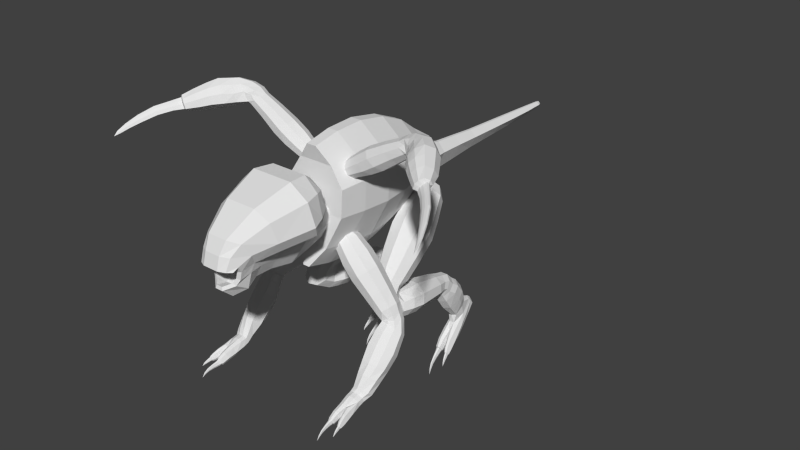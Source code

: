 # Source: GeneStealer_001.blend  (saved by Blender 2.72.0; exported with 4.5.12 LTS)
import bpy
from mathutils import Matrix  # noqa: F401  (used for matrix-valued properties, if any)

bpy.ops.wm.read_factory_settings(use_empty=True)
scene = bpy.context.scene
scene.name = 'Scene'

# ---- collections
col_collection_1 = bpy.data.collections.new('Collection 1'); scene.collection.children.link(col_collection_1)

# ---- world
world_world = bpy.data.worlds.new('World'); scene.world = world_world
world_world.color = (0.05088, 0.05088, 0.05088)
world_world.use_sun_shadow = False
world_world.sun_shadow_jitter_overblur = 0.0
world_world.cycles.sampling_method = 'MANUAL'
world_world.cycles.sample_map_resolution = 256

# ---- meshes
me_cylinder_006 = bpy.data.meshes.new('Cylinder.006')
me_cylinder_006.from_pydata([(0.8249, 0.8262, 0.9809), (1.119, 0.826, 1.157), (0.957, 0.8978, 0.8712), (1.264, 0.9128, 1.037), (1.095, 0.8413, 0.7472), (1.41, 0.8636, 0.9072), (1.175, 0.6832, 0.667), (1.488, 0.7014, 0.828), (1.159, 0.4974, 0.6682), (1.462, 0.5021, 0.8369), (1.054, 0.3709, 0.7501), (1.344, 0.3589, 0.9296), (0.9105, 0.3629, 0.8744), (1.189, 0.3389, 1.063), (0.7946, 0.4771, 0.9831), (1.07, 0.4514, 1.174), (0.7608, 0.6601, 1.025), (1.042, 0.6438, 1.212), (0.5266, 0.7935, 0.7648), (0.6359, 0.8528, 0.6739), (0.7502, 0.806, 0.5714), (0.8161, 0.6752, 0.505), (0.8027, 0.5215, 0.5059), (0.7164, 0.4168, 0.5737), (0.5974, 0.4102, 0.6766), (0.5015, 0.5047, 0.7665), (0.4736, 0.6561, 0.8013), (1.521, 0.8027, 1.373), (1.647, 0.8776, 1.268), (1.774, 0.8339, 1.155), (1.843, 0.6921, 1.085), (1.821, 0.5184, 1.092), (1.718, 0.3941, 1.173), (1.583, 0.3775, 1.289), (1.479, 0.4762, 1.386), (1.454, 0.6441, 1.419), (1.87, 0.7697, 1.552), (1.975, 0.828, 1.465), (2.084, 0.7855, 1.368), (2.145, 0.6621, 1.306), (2.131, 0.5155, 1.308), (2.047, 0.4143, 1.374), (1.934, 0.4059, 1.472), (1.843, 0.4942, 1.557), (1.818, 0.6379, 1.588), (2.018, 0.7834, 1.65), (2.099, 0.8321, 1.545), (2.193, 0.7917, 1.41), (2.224, 0.6932, 1.347), (2.246, 0.5534, 1.312), (2.047, 0.4401, 1.555), (1.992, 0.4882, 1.651), (1.98, 0.6534, 1.687), (2.536, 0.6116, 1.784), (2.427, 0.4771, 1.843), (2.306, 0.3969, 1.751), (2.209, 0.3685, 1.617), (2.362, 0.6249, 1.38), (2.481, 0.6885, 1.481), (2.565, 0.7071, 1.63), (2.227, 0.7451, 1.729), (2.176, 0.6113, 1.774), (2.157, 0.4584, 1.715), (2.142, 0.396, 1.596), (2.111, 0.4007, 1.415), (2.292, 0.6465, 1.365), (2.329, 0.7433, 1.452), (2.288, 0.7972, 1.602), (3.077, -0.4332, 1.218), (3.285, -0.3442, 1.482), (3.213, -0.4306, 1.535), (3.128, -0.4895, 1.484), (3.061, -0.5191, 1.401), (3.155, -0.3616, 1.22), (3.236, -0.3104, 1.278), (3.298, -0.2893, 1.372), (3.021, -0.5144, 1.294), (2.287, 0.2241, 1.406), (2.682, 0.6184, 1.608), (2.612, 0.5782, 1.441), (2.506, 0.4867, 1.325), (2.321, 0.2199, 1.588), (2.401, 0.2747, 1.741), (2.516, 0.379, 1.845), (2.635, 0.5273, 1.78), (2.417, 0.3979, 1.28), (0.3543, 0.7645, 0.6319), (0.4168, 0.8217, 0.5311), (0.4827, 0.7892, 0.4217), (0.5212, 0.6824, 0.3551), (0.5142, 0.551, 0.3622), (0.465, 0.4567, 0.4399), (0.3967, 0.4435, 0.5517), (0.3412, 0.5176, 0.6454), (0.3244, 0.6444, 0.6771), (0.3523, 0.6292, 0.4718), (3.188, 0.00303, 1.403), (3.104, -0.0266, 1.278), (2.932, -0.3082, 1.6), (2.992, -0.1038, 1.207), (2.903, -0.1813, 1.194), (3.051, -0.2191, 1.657), (2.791, -0.341, 1.341), (3.16, -0.08459, 1.566), (2.84, -0.3514, 1.49), (2.653, 0.3037, 1.27), (2.873, 0.3316, 1.743), (2.466, 0.01035, 1.605), (2.905, 0.4346, 1.542), (2.797, 0.3973, 1.373), (2.584, 0.06367, 1.754), (2.54, 0.2105, 1.241), (2.737, 0.1714, 1.843), (2.4, 0.02092, 1.411), (3.041, 0.2283, 1.461), (2.942, 0.1885, 1.316), (2.752, -0.1266, 1.695), (2.709, 0.004538, 1.221), (2.891, -0.02027, 1.761), (2.584, -0.1755, 1.395), (2.812, 0.09554, 1.235), (3.013, 0.1328, 1.653), (2.644, -0.1815, 1.569), (3.097, -0.4854, 1.269), (3.281, -0.3843, 1.445), (3.26, -0.4152, 1.465), (3.2, -0.453, 1.417), (3.146, -0.4776, 1.354), (3.18, -0.4069, 1.27), (3.238, -0.3726, 1.322), (3.29, -0.3518, 1.39), (3.429, -0.5522, 1.38), (3.41, -0.5803, 1.399), (3.36, -0.6116, 1.36), (3.316, -0.632, 1.307), (3.344, -0.5735, 1.238), (3.392, -0.5451, 1.281), (3.435, -0.5279, 1.337), (3.277, -0.6357, 1.234), (3.655, -0.8194, 1.283), (3.634, -0.8467, 1.305), (3.582, -0.8692, 1.27), (3.534, -0.8813, 1.223), (3.561, -0.8253, 1.158), (3.613, -0.8055, 1.196), (3.659, -0.7965, 1.247), (3.492, -0.8756, 1.154), (3.829, -1.122, 1.135), (3.81, -1.146, 1.158), (3.761, -1.158, 1.131), (3.716, -1.16, 1.095), (3.74, -1.113, 1.04), (3.788, -1.103, 1.069), (3.831, -1.103, 1.109), (3.677, -1.146, 1.036), (3.822, -1.377, 0.9302), (3.931, -1.369, 0.994), (3.92, -1.387, 1.015), (3.885, -1.393, 0.9985), (3.852, -1.392, 0.9748), (3.869, -1.358, 0.9369), (3.904, -1.355, 0.9554), (3.935, -1.357, 0.9813), (3.982, -1.558, 0.8724), (3.979, -1.571, 0.8905), (3.958, -1.57, 0.8837), (3.938, -1.565, 0.873), (3.948, -1.546, 0.8519), (3.969, -1.548, 0.8597), (3.988, -1.554, 0.8715), (3.916, -1.548, 0.845), (3.977, -1.664, 0.8003)], [], [(0, 1, 3, 2), (2, 3, 5, 4), (4, 5, 7, 6), (6, 7, 9, 8), (8, 9, 11, 10), (10, 11, 13, 12), (12, 13, 15, 14), (1, 17, 35, 27), (16, 17, 1, 0), (14, 15, 17, 16), (16, 0, 18, 26), (26, 18, 86, 94), (14, 16, 26, 25), (12, 14, 25, 24), (10, 12, 24, 23), (8, 10, 23, 22), (6, 8, 22, 21), (4, 6, 21, 20), (2, 4, 20, 19), (0, 2, 19, 18), (27, 35, 44, 36), (17, 15, 34, 35), (15, 13, 33, 34), (13, 11, 32, 33), (11, 9, 31, 32), (9, 7, 30, 31), (7, 5, 29, 30), (5, 3, 28, 29), (3, 1, 27, 28), (36, 44, 52, 45), (35, 34, 43, 44), (34, 33, 42, 43), (33, 32, 41, 42), (32, 31, 40, 41), (31, 30, 39, 40), (30, 29, 38, 39), (29, 28, 37, 38), (28, 27, 36, 37), (44, 43, 51, 52), (43, 42, 50, 51), (40, 39, 48, 49), (39, 38, 47, 48), (38, 37, 46, 47), (37, 36, 45, 46), (60, 61, 54, 53), (61, 62, 55, 54), (62, 63, 56, 55), (65, 66, 58, 57), (66, 67, 59, 58), (67, 60, 53, 59), (45, 52, 61, 60), (52, 51, 62, 61), (51, 50, 63, 62), (48, 47, 66, 65), (47, 46, 67, 66), (46, 45, 60, 67), (42, 41, 64, 50), (41, 40, 49, 64), (63, 64, 56), (49, 65, 57), (50, 64, 63), (49, 48, 65), (100, 99, 73, 68), (96, 103, 69, 75), (102, 100, 68, 76), (97, 96, 75, 74), (99, 97, 74, 73), (98, 104, 72, 71), (101, 98, 71, 70), (55, 56, 81, 82), (53, 54, 83, 84), (54, 55, 82, 83), (103, 101, 70, 69), (57, 58, 79, 80), (58, 59, 78, 79), (59, 53, 84, 78), (64, 49, 85, 77), (56, 64, 77, 81), (49, 57, 80, 85), (104, 102, 76, 72), (25, 26, 94, 93), (24, 25, 93, 92), (23, 24, 92, 91), (22, 23, 91, 90), (21, 22, 90, 89), (20, 21, 89, 88), (19, 20, 88, 87), (18, 19, 87, 86), (94, 86, 95), (93, 94, 95), (92, 93, 95), (91, 92, 95), (90, 91, 95), (89, 90, 95), (88, 89, 95), (87, 88, 95), (86, 87, 95), (117, 120, 99, 100), (114, 121, 103, 96), (119, 117, 100, 102), (115, 114, 96, 97), (120, 115, 97, 99), (116, 122, 104, 98), (118, 116, 98, 101), (121, 118, 101, 103), (122, 119, 102, 104), (85, 80, 105, 111), (78, 84, 106, 108), (77, 85, 111, 113), (79, 78, 108, 109), (80, 79, 109, 105), (82, 81, 107, 110), (83, 82, 110, 112), (84, 83, 112, 106), (81, 77, 113, 107), (111, 105, 120, 117), (108, 106, 121, 114), (113, 111, 117, 119), (109, 108, 114, 115), (105, 109, 115, 120), (110, 107, 122, 116), (112, 110, 116, 118), (106, 112, 118, 121), (107, 113, 119, 122), (68, 73, 128, 123), (74, 75, 130, 129), (71, 72, 127, 126), (69, 70, 125, 124), (75, 69, 124, 130), (73, 74, 129, 128), (70, 71, 126, 125), (129, 130, 137, 136), (126, 127, 134, 133), (124, 125, 132, 131), (130, 124, 131, 137), (128, 129, 136, 135), (125, 126, 133, 132), (136, 137, 145, 144), (133, 134, 142, 141), (131, 132, 140, 139), (137, 131, 139, 145), (135, 136, 144, 143), (132, 133, 141, 140), (134, 138, 146, 142), (144, 145, 153, 152), (141, 142, 150, 149), (139, 140, 148, 147), (145, 139, 147, 153), (143, 144, 152, 151), (140, 141, 149, 148), (142, 146, 154, 150), (152, 153, 162, 161), (149, 150, 159, 158), (147, 148, 157, 156), (153, 147, 156, 162), (151, 152, 161, 160), (148, 149, 158, 157), (161, 162, 169, 168), (158, 159, 166, 165), (156, 157, 164, 163), (162, 156, 163, 169), (160, 161, 168, 167), (157, 158, 165, 164), (168, 169, 171), (165, 166, 171), (163, 164, 171), (169, 163, 171), (167, 168, 171), (164, 165, 171), (166, 170, 171), (76, 68, 123), (72, 76, 123, 127), (123, 128, 135, 138), (127, 123, 138, 134), (138, 135, 143, 146), (146, 143, 151, 154), (154, 151, 160, 155), (150, 154, 155, 159), (155, 160, 167, 170), (159, 155, 170, 166), (170, 167, 171)])
me_cylinder_006.use_remesh_preserve_volume = False
me_cylinder_006.use_remesh_preserve_attributes = False
me_cylinder_006.use_mirror_vertex_groups = False
me_cylinder_006.update()
me_cylinder_005 = bpy.data.meshes.new('Cylinder.005')
me_cylinder_005.from_pydata([(-0.8249, 0.8262, 0.9809), (-1.119, 0.826, 1.157), (-0.957, 0.8978, 0.8712), (-1.264, 0.9128, 1.037), (-1.095, 0.8413, 0.7472), (-1.41, 0.8636, 0.9072), (-1.175, 0.6832, 0.667), (-1.488, 0.7014, 0.828), (-1.159, 0.4974, 0.6682), (-1.462, 0.5021, 0.8369), (-1.054, 0.3709, 0.7501), (-1.344, 0.3589, 0.9296), (-0.9105, 0.3629, 0.8744), (-1.189, 0.3389, 1.063), (-0.7946, 0.4771, 0.9831), (-1.07, 0.4514, 1.174), (-0.7608, 0.6601, 1.025), (-1.042, 0.6438, 1.212), (-0.5266, 0.7935, 0.7648), (-0.6359, 0.8528, 0.6739), (-0.7502, 0.806, 0.5714), (-0.8161, 0.6752, 0.505), (-0.8027, 0.5215, 0.5059), (-0.7164, 0.4168, 0.5737), (-0.5974, 0.4102, 0.6766), (-0.5015, 0.5047, 0.7665), (-0.4736, 0.6561, 0.8013), (-1.521, 0.8027, 1.373), (-1.647, 0.8776, 1.268), (-1.774, 0.8339, 1.155), (-1.843, 0.6921, 1.085), (-1.821, 0.5184, 1.092), (-1.718, 0.3941, 1.173), (-1.583, 0.3775, 1.289), (-1.479, 0.4762, 1.386), (-1.454, 0.6441, 1.419), (-1.87, 0.7697, 1.552), (-1.975, 0.828, 1.465), (-2.084, 0.7855, 1.368), (-2.145, 0.6621, 1.306), (-2.131, 0.5155, 1.308), (-2.047, 0.4143, 1.374), (-1.934, 0.4059, 1.472), (-1.843, 0.4942, 1.557), (-1.818, 0.6379, 1.588), (-2.018, 0.7834, 1.65), (-2.099, 0.8321, 1.545), (-2.193, 0.7917, 1.41), (-2.224, 0.6932, 1.347), (-2.246, 0.5534, 1.312), (-2.047, 0.4401, 1.555), (-1.992, 0.4882, 1.651), (-1.98, 0.6534, 1.687), (-2.536, 0.6116, 1.784), (-2.427, 0.4771, 1.843), (-2.306, 0.3969, 1.751), (-2.209, 0.3685, 1.617), (-2.362, 0.6249, 1.38), (-2.481, 0.6885, 1.481), (-2.565, 0.7071, 1.63), (-2.227, 0.7451, 1.729), (-2.176, 0.6113, 1.774), (-2.157, 0.4584, 1.715), (-2.142, 0.396, 1.596), (-2.111, 0.4007, 1.415), (-2.292, 0.6465, 1.365), (-2.329, 0.7433, 1.452), (-2.288, 0.7972, 1.602), (-3.077, -0.4332, 1.218), (-3.285, -0.3442, 1.482), (-3.213, -0.4306, 1.535), (-3.128, -0.4895, 1.484), (-3.061, -0.5191, 1.401), (-3.155, -0.3616, 1.22), (-3.236, -0.3104, 1.278), (-3.298, -0.2893, 1.372), (-3.021, -0.5144, 1.294), (-2.287, 0.2241, 1.406), (-2.682, 0.6184, 1.608), (-2.612, 0.5782, 1.441), (-2.506, 0.4867, 1.325), (-2.321, 0.2199, 1.588), (-2.401, 0.2747, 1.741), (-2.516, 0.379, 1.845), (-2.635, 0.5273, 1.78), (-2.417, 0.3979, 1.28), (-0.3543, 0.7645, 0.6319), (-0.4168, 0.8217, 0.5311), (-0.4827, 0.7892, 0.4217), (-0.5212, 0.6824, 0.3551), (-0.5142, 0.551, 0.3622), (-0.465, 0.4567, 0.4399), (-0.3967, 0.4435, 0.5517), (-0.3412, 0.5176, 0.6454), (-0.3244, 0.6444, 0.6771), (-0.3523, 0.6292, 0.4718), (-3.188, 0.00303, 1.403), (-3.104, -0.0266, 1.278), (-2.932, -0.3082, 1.6), (-2.992, -0.1038, 1.207), (-2.903, -0.1813, 1.194), (-3.051, -0.2191, 1.657), (-2.791, -0.341, 1.341), (-3.16, -0.08459, 1.566), (-2.84, -0.3514, 1.49), (-2.653, 0.3037, 1.27), (-2.873, 0.3316, 1.743), (-2.466, 0.01035, 1.605), (-2.905, 0.4346, 1.542), (-2.797, 0.3973, 1.373), (-2.584, 0.06367, 1.754), (-2.54, 0.2105, 1.241), (-2.737, 0.1714, 1.843), (-2.4, 0.02092, 1.411), (-3.041, 0.2283, 1.461), (-2.942, 0.1885, 1.316), (-2.752, -0.1266, 1.695), (-2.709, 0.004538, 1.221), (-2.891, -0.02027, 1.761), (-2.584, -0.1755, 1.395), (-2.812, 0.09554, 1.235), (-3.013, 0.1328, 1.653), (-2.644, -0.1815, 1.569), (-3.097, -0.4854, 1.269), (-3.281, -0.3843, 1.445), (-3.26, -0.4152, 1.465), (-3.2, -0.453, 1.417), (-3.146, -0.4776, 1.354), (-3.18, -0.4069, 1.27), (-3.238, -0.3726, 1.322), (-3.29, -0.3518, 1.39), (-3.429, -0.5522, 1.38), (-3.41, -0.5803, 1.399), (-3.36, -0.6116, 1.36), (-3.316, -0.632, 1.307), (-3.344, -0.5735, 1.238), (-3.392, -0.5451, 1.281), (-3.435, -0.5279, 1.337), (-3.277, -0.6357, 1.234), (-3.655, -0.8194, 1.283), (-3.634, -0.8467, 1.305), (-3.582, -0.8692, 1.27), (-3.534, -0.8813, 1.223), (-3.561, -0.8253, 1.158), (-3.613, -0.8055, 1.196), (-3.659, -0.7965, 1.247), (-3.492, -0.8756, 1.154), (-3.829, -1.122, 1.135), (-3.81, -1.146, 1.158), (-3.761, -1.158, 1.131), (-3.716, -1.16, 1.095), (-3.74, -1.113, 1.04), (-3.788, -1.103, 1.069), (-3.831, -1.103, 1.109), (-3.677, -1.146, 1.036), (-3.822, -1.377, 0.9302), (-3.931, -1.369, 0.994), (-3.92, -1.387, 1.015), (-3.885, -1.393, 0.9985), (-3.852, -1.392, 0.9748), (-3.869, -1.358, 0.9369), (-3.904, -1.355, 0.9554), (-3.935, -1.357, 0.9813), (-3.982, -1.558, 0.8724), (-3.979, -1.571, 0.8905), (-3.958, -1.57, 0.8837), (-3.938, -1.565, 0.873), (-3.948, -1.546, 0.8519), (-3.969, -1.548, 0.8597), (-3.988, -1.554, 0.8715), (-3.916, -1.548, 0.845), (-3.977, -1.664, 0.8003)], [], [(0, 2, 3, 1), (2, 4, 5, 3), (4, 6, 7, 5), (6, 8, 9, 7), (8, 10, 11, 9), (10, 12, 13, 11), (12, 14, 15, 13), (1, 27, 35, 17), (16, 0, 1, 17), (14, 16, 17, 15), (16, 26, 18, 0), (26, 94, 86, 18), (14, 25, 26, 16), (12, 24, 25, 14), (10, 23, 24, 12), (8, 22, 23, 10), (6, 21, 22, 8), (4, 20, 21, 6), (2, 19, 20, 4), (0, 18, 19, 2), (27, 36, 44, 35), (17, 35, 34, 15), (15, 34, 33, 13), (13, 33, 32, 11), (11, 32, 31, 9), (9, 31, 30, 7), (7, 30, 29, 5), (5, 29, 28, 3), (3, 28, 27, 1), (36, 45, 52, 44), (35, 44, 43, 34), (34, 43, 42, 33), (33, 42, 41, 32), (32, 41, 40, 31), (31, 40, 39, 30), (30, 39, 38, 29), (29, 38, 37, 28), (28, 37, 36, 27), (44, 52, 51, 43), (43, 51, 50, 42), (40, 49, 48, 39), (39, 48, 47, 38), (38, 47, 46, 37), (37, 46, 45, 36), (60, 53, 54, 61), (61, 54, 55, 62), (62, 55, 56, 63), (65, 57, 58, 66), (66, 58, 59, 67), (67, 59, 53, 60), (45, 60, 61, 52), (52, 61, 62, 51), (51, 62, 63, 50), (48, 65, 66, 47), (47, 66, 67, 46), (46, 67, 60, 45), (42, 50, 64, 41), (41, 64, 49, 40), (63, 56, 64), (49, 57, 65), (50, 63, 64), (49, 65, 48), (100, 68, 73, 99), (96, 75, 69, 103), (102, 76, 68, 100), (97, 74, 75, 96), (99, 73, 74, 97), (98, 71, 72, 104), (101, 70, 71, 98), (55, 82, 81, 56), (53, 84, 83, 54), (54, 83, 82, 55), (103, 69, 70, 101), (57, 80, 79, 58), (58, 79, 78, 59), (59, 78, 84, 53), (64, 77, 85, 49), (56, 81, 77, 64), (49, 85, 80, 57), (104, 72, 76, 102), (25, 93, 94, 26), (24, 92, 93, 25), (23, 91, 92, 24), (22, 90, 91, 23), (21, 89, 90, 22), (20, 88, 89, 21), (19, 87, 88, 20), (18, 86, 87, 19), (94, 95, 86), (93, 95, 94), (92, 95, 93), (91, 95, 92), (90, 95, 91), (89, 95, 90), (88, 95, 89), (87, 95, 88), (86, 95, 87), (117, 100, 99, 120), (114, 96, 103, 121), (119, 102, 100, 117), (115, 97, 96, 114), (120, 99, 97, 115), (116, 98, 104, 122), (118, 101, 98, 116), (121, 103, 101, 118), (122, 104, 102, 119), (85, 111, 105, 80), (78, 108, 106, 84), (77, 113, 111, 85), (79, 109, 108, 78), (80, 105, 109, 79), (82, 110, 107, 81), (83, 112, 110, 82), (84, 106, 112, 83), (81, 107, 113, 77), (111, 117, 120, 105), (108, 114, 121, 106), (113, 119, 117, 111), (109, 115, 114, 108), (105, 120, 115, 109), (110, 116, 122, 107), (112, 118, 116, 110), (106, 121, 118, 112), (107, 122, 119, 113), (68, 123, 128, 73), (74, 129, 130, 75), (71, 126, 127, 72), (69, 124, 125, 70), (75, 130, 124, 69), (73, 128, 129, 74), (70, 125, 126, 71), (129, 136, 137, 130), (126, 133, 134, 127), (124, 131, 132, 125), (130, 137, 131, 124), (128, 135, 136, 129), (125, 132, 133, 126), (136, 144, 145, 137), (133, 141, 142, 134), (131, 139, 140, 132), (137, 145, 139, 131), (135, 143, 144, 136), (132, 140, 141, 133), (134, 142, 146, 138), (144, 152, 153, 145), (141, 149, 150, 142), (139, 147, 148, 140), (145, 153, 147, 139), (143, 151, 152, 144), (140, 148, 149, 141), (142, 150, 154, 146), (152, 161, 162, 153), (149, 158, 159, 150), (147, 156, 157, 148), (153, 162, 156, 147), (151, 160, 161, 152), (148, 157, 158, 149), (161, 168, 169, 162), (158, 165, 166, 159), (156, 163, 164, 157), (162, 169, 163, 156), (160, 167, 168, 161), (157, 164, 165, 158), (168, 171, 169), (165, 171, 166), (163, 171, 164), (169, 171, 163), (167, 171, 168), (164, 171, 165), (166, 171, 170), (76, 123, 68), (72, 127, 123, 76), (123, 138, 135, 128), (127, 134, 138, 123), (138, 146, 143, 135), (146, 154, 151, 143), (154, 155, 160, 151), (150, 159, 155, 154), (155, 170, 167, 160), (159, 166, 170, 155), (170, 171, 167)])
me_cylinder_005.use_remesh_preserve_volume = False
me_cylinder_005.use_remesh_preserve_attributes = False
me_cylinder_005.use_mirror_vertex_groups = False
me_cylinder_005.update()
me_cylinder_004 = bpy.data.meshes.new('Cylinder.004')
me_cylinder_004.from_pydata([(0.8783, 0.8272, -1.176), (1.131, 0.8231, -1.445), (0.7193, 0.9326, -1.326), (0.9569, 0.9495, -1.61), (0.5462, 0.8729, -1.485), (0.7748, 0.9, -1.778), (0.44, 0.676, -1.579), (0.6702, 0.6976, -1.87), (0.4504, 0.434, -1.564), (0.6922, 0.4371, -1.844), (0.5725, 0.2602, -1.446), (0.8304, 0.2404, -1.711), (0.7492, 0.2359, -1.282), (1.02, 0.1995, -1.534), (0.8978, 0.3725, -1.147), (1.173, 0.3336, -1.396), (0.9488, 0.606, -1.105), (1.217, 0.5799, -1.36), (0.5703, 0.7914, -0.9081), (0.4387, 0.8786, -1.032), (0.2954, 0.8292, -1.164), (0.2076, 0.6663, -1.242), (0.2162, 0.466, -1.229), (0.3172, 0.3222, -1.132), (0.4635, 0.3021, -0.9959), (0.5864, 0.4151, -0.8844), (0.6286, 0.6084, -0.8497), (1.442, 0.7895, -1.818), (1.29, 0.8987, -1.961), (1.131, 0.8545, -2.108), (1.039, 0.6775, -2.189), (1.057, 0.4506, -2.166), (1.177, 0.2799, -2.051), (1.343, 0.2453, -1.897), (1.476, 0.363, -1.776), (1.515, 0.5779, -1.745), (1.671, 0.7569, -2.105), (1.545, 0.8426, -2.224), (1.409, 0.7981, -2.349), (1.327, 0.6443, -2.421), (1.337, 0.4531, -2.408), (1.434, 0.3141, -2.314), (1.574, 0.2922, -2.184), (1.69, 0.3978, -2.079), (1.728, 0.5813, -2.047), (1.767, 0.7082, -2.277), (1.672, 0.7607, -2.367), (1.551, 0.7247, -2.479), (1.466, 0.6246, -2.513), (1.463, 0.4891, -2.557), (1.682, 0.3664, -2.337), (1.77, 0.412, -2.268), (1.802, 0.5766, -2.242), (1.949, 0.5629, -2.71), (1.985, 0.4284, -2.591), (1.871, 0.3482, -2.491), (1.721, 0.3197, -2.422), (1.519, 0.5762, -2.621), (1.642, 0.6398, -2.716), (1.804, 0.6584, -2.769), (1.835, 0.6963, -2.418), (1.868, 0.5626, -2.359), (1.807, 0.4097, -2.353), (1.687, 0.3473, -2.361), (1.552, 0.3296, -2.419), (1.49, 0.5978, -2.555), (1.583, 0.6946, -2.573), (1.722, 0.7485, -2.503), (1.51, -0.9598, -3.838), (1.521, -1.164, -3.874), (1.547, -1.324, -3.935), (1.701, -1.318, -3.949), (1.724, -1.155, -3.89), (1.721, -0.9952, -3.834), (1.752, -1.167, -3.881), (1.851, -1.377, -3.876), (1.903, -1.374, -3.88), (1.877, -1.379, -3.862), (1.91, -1.122, -3.883), (1.892, -0.9836, -3.847), (1.553, -0.9412, -3.91), (1.562, -1.13, -3.951), (1.58, -1.297, -3.997), (1.675, -1.293, -4.005), (1.686, -1.124, -3.961), (1.703, -0.9658, -3.931), (1.776, -1.132, -3.954), (1.857, -1.314, -3.814), (1.89, -1.303, -3.836), (1.825, -1.316, -3.834), (1.854, -1.117, -3.957), (1.838, -0.9564, -3.941), (1.635, -1.287, -4.017), (1.622, -1.112, -3.979), (1.623, -0.9362, -3.951), (1.505, -0.7359, -3.789), (1.855, -0.7332, -3.799), (1.768, -0.9452, -3.967), (1.81, -1.115, -3.98), (1.839, -1.26, -4.004), (1.843, -0.7615, -3.689), (1.571, -0.9969, -3.715), (1.58, -1.202, -3.772), (1.595, -1.344, -3.844), (1.69, -1.34, -3.853), (1.704, -1.196, -3.782), (1.721, -1.021, -3.736), (1.793, -1.183, -3.776), (1.875, -1.261, -3.985), (1.811, -1.273, -3.982), (1.923, -1.265, -3.923), (1.871, -1.168, -3.779), (1.856, -1.012, -3.746), (1.743, -0.7756, -3.635), (1.631, -0.7791, -3.621), (1.563, -0.7222, -3.842), (1.666, -0.7109, -3.886), (1.782, -0.7106, -3.887), (1.541, -0.7707, -3.653), (1.653, -1.348, -3.822), (1.645, -1.203, -3.75), (1.648, -1.011, -3.69), (1.53, -0.6338, -3.63), (1.784, -0.5819, -3.831), (1.793, -1.02, -3.706), (1.831, -1.181, -3.752), (1.791, -1.302, -3.922), (1.569, -1.341, -3.937), (1.685, -1.336, -3.947), (1.594, -1.32, -3.983), (1.665, -1.317, -3.989), (1.628, -1.313, -3.997), (1.605, -1.356, -3.868), (1.676, -1.353, -3.875), (1.649, -1.358, -3.851), (1.858, -1.339, -4.002), (1.885, -1.343, -3.989), (1.837, -1.346, -3.985), (1.922, -1.351, -3.945), (1.82, -1.364, -3.94), (1.861, -1.387, -3.894), (1.898, -1.384, -3.897), (1.879, -1.389, -3.884), (1.869, -1.359, -3.99), (1.892, -1.361, -3.974), (1.852, -1.366, -3.97), (1.907, -1.368, -3.947), (1.842, -1.375, -3.942), (1.872, -1.437, -3.916), (1.907, -1.433, -3.918), (1.889, -1.438, -3.907), (1.881, -1.413, -3.995), (1.901, -1.415, -3.982), (1.865, -1.419, -3.979), (1.915, -1.42, -3.962), (1.855, -1.426, -3.957), (1.889, -1.5, -3.945), (1.913, -1.497, -3.946), (1.901, -1.501, -3.938), (1.894, -1.481, -4.008), (1.909, -1.482, -3.998), (1.883, -1.486, -3.995), (1.919, -1.487, -3.979), (1.877, -1.492, -3.976), (1.904, -1.547, -3.978), (1.919, -1.544, -3.979), (1.912, -1.547, -3.974), (1.908, -1.535, -4.016), (1.917, -1.535, -4.009), (1.901, -1.538, -4.008), (1.923, -1.539, -3.996), (1.897, -1.543, -3.994), (1.917, -1.59, -4.028), (1.617, -1.416, -3.891), (1.669, -1.41, -3.894), (1.642, -1.417, -3.878), (1.63, -1.38, -4.008), (1.66, -1.38, -3.997), (1.605, -1.387, -3.992), (1.682, -1.391, -3.956), (1.592, -1.401, -3.949), (1.639, -1.532, -3.918), (1.673, -1.527, -3.92), (1.656, -1.534, -3.907), (1.645, -1.495, -4.015), (1.666, -1.497, -4.003), (1.629, -1.502, -4.0), (1.681, -1.507, -3.971), (1.621, -1.516, -3.968), (1.658, -1.651, -3.958), (1.682, -1.646, -3.959), (1.67, -1.652, -3.949), (1.661, -1.621, -4.034), (1.676, -1.624, -4.021), (1.651, -1.629, -4.019), (1.686, -1.631, -3.998), (1.645, -1.639, -3.996), (1.673, -1.739, -4.023), (1.688, -1.735, -4.022), (1.68, -1.74, -4.018), (1.675, -1.713, -4.063), (1.684, -1.715, -4.056), (1.668, -1.719, -4.056), (1.691, -1.723, -4.041), (1.665, -1.73, -4.041), (1.683, -1.804, -4.112), (1.668, -0.5826, -3.828), (1.565, -0.5925, -3.79), (1.63, -0.6403, -3.604), (1.742, -0.637, -3.617), (1.842, -0.6248, -3.665), (1.856, -0.6008, -3.758), (1.506, -0.6043, -3.744), (1.524, -0.447, -3.643), (1.915, -0.4131, -3.673), (1.903, -0.5182, -3.581), (1.792, -0.5696, -3.536), (1.667, -0.582, -3.525), (1.588, -0.3706, -3.71), (1.703, -0.3293, -3.747), (1.832, -0.3286, -3.747), (1.544, -0.5518, -3.551), (1.53, 0.1753, -2.542), (1.807, 0.5697, -2.888), (1.629, 0.5294, -2.852), (1.494, 0.438, -2.772), (1.715, 0.1712, -2.538), (1.88, 0.226, -2.586), (2.005, 0.3303, -2.678), (1.966, 0.4785, -2.808), (1.432, 0.3491, -2.694), (0.385, 0.7157, -0.8024), (0.2987, 0.7729, -0.8838), (0.2047, 0.7405, -0.9702), (0.1471, 0.6336, -1.021), (0.1527, 0.5023, -1.013), (0.219, 0.408, -0.9493), (0.3149, 0.3948, -0.86), (0.3956, 0.4689, -0.7868), (0.4233, 0.5957, -0.7641), (0.2278, 0.5805, -0.8324), (1.807, -0.06736, -3.592), (1.655, -0.0842, -3.578), (1.834, -0.4038, -3.297), (1.534, -0.155, -3.515), (1.474, -0.2323, -3.448), (1.948, -0.3195, -3.371), (1.538, -0.4098, -3.292), (1.93, -0.1734, -3.499), (1.692, -0.4361, -3.269), (1.458, 0.2551, -3.051), (1.978, 0.2943, -3.086), (1.71, -0.05487, -2.779), (1.8, 0.4014, -3.18), (1.604, 0.358, -3.142), (1.89, 0.005517, -2.832), (1.393, 0.154, -2.963), (2.025, 0.1234, -2.936), (1.505, -0.04719, -2.786), (1.784, 0.1528, -3.427), (1.611, 0.1154, -3.394), (1.88, -0.2269, -3.094), (1.429, -0.07492, -3.227), (1.996, -0.1172, -3.19), (1.537, -0.2693, -3.056), (1.484, 0.02023, -3.311), (1.947, 0.04684, -3.334), (1.72, -0.2808, -3.046)], [], [(0, 1, 3, 2), (2, 3, 5, 4), (4, 5, 7, 6), (6, 7, 9, 8), (8, 9, 11, 10), (10, 11, 13, 12), (12, 13, 15, 14), (1, 17, 35, 27), (16, 17, 1, 0), (14, 15, 17, 16), (16, 0, 18, 26), (26, 18, 231, 239), (14, 16, 26, 25), (12, 14, 25, 24), (10, 12, 24, 23), (8, 10, 23, 22), (6, 8, 22, 21), (4, 6, 21, 20), (2, 4, 20, 19), (0, 2, 19, 18), (27, 35, 44, 36), (17, 15, 34, 35), (15, 13, 33, 34), (13, 11, 32, 33), (11, 9, 31, 32), (9, 7, 30, 31), (7, 5, 29, 30), (5, 3, 28, 29), (3, 1, 27, 28), (36, 44, 52, 45), (35, 34, 43, 44), (34, 33, 42, 43), (33, 32, 41, 42), (32, 31, 40, 41), (31, 30, 39, 40), (30, 29, 38, 39), (29, 28, 37, 38), (28, 27, 36, 37), (44, 43, 51, 52), (43, 42, 50, 51), (40, 39, 48, 49), (39, 38, 47, 48), (38, 37, 46, 47), (37, 36, 45, 46), (60, 61, 54, 53), (61, 62, 55, 54), (62, 63, 56, 55), (65, 66, 58, 57), (66, 67, 59, 58), (67, 60, 53, 59), (45, 52, 61, 60), (52, 51, 62, 61), (51, 50, 63, 62), (48, 47, 66, 65), (47, 46, 67, 66), (46, 45, 60, 67), (42, 41, 64, 50), (41, 40, 49, 64), (63, 64, 56), (49, 65, 57), (50, 64, 63), (49, 48, 65), (220, 214, 211, 123), (74, 73, 85, 86), (209, 208, 114, 113), (72, 71, 83, 84), (208, 122, 118, 114), (69, 68, 80, 81), (79, 78, 90, 91), (108, 110, 138, 136), (212, 207, 115, 95), (89, 126, 139, 75), (215, 216, 209, 210), (73, 72, 84, 85), (123, 211, 96, 117), (70, 69, 81, 82), (207, 206, 116, 115), (88, 87, 77, 76), (109, 99, 135, 137), (86, 98, 99, 109), (90, 78, 110, 108), (74, 86, 109, 126), (98, 90, 108, 99), (90, 98, 97, 91), (219, 220, 123, 206), (221, 213, 212, 122), (213, 218, 207, 212), (245, 244, 218, 213), (241, 248, 214, 220), (247, 245, 213, 221), (216, 217, 208, 209), (214, 215, 210, 211), (80, 94, 93, 81), (81, 93, 92, 82), (84, 83, 92, 93), (85, 84, 93, 94), (86, 85, 97, 98), (242, 241, 220, 219), (244, 242, 219, 218), (243, 249, 217, 216), (107, 74, 126, 89), (111, 125, 87, 88), (125, 107, 89, 87), (78, 111, 88, 110), (111, 112, 124, 125), (246, 243, 216, 215), (101, 102, 120, 121), (102, 103, 119, 120), (105, 120, 119, 104), (106, 121, 120, 105), (107, 125, 124, 106), (55, 56, 226, 227), (218, 219, 206, 207), (217, 221, 122, 208), (69, 102, 101, 68), (70, 103, 102, 69), (72, 105, 104, 71), (73, 106, 105, 72), (74, 107, 106, 73), (110, 88, 76, 138), (87, 89, 75, 77), (126, 109, 137, 139), (99, 108, 136, 135), (79, 112, 111, 78), (211, 210, 100, 96), (206, 123, 117, 116), (71, 104, 133, 128), (103, 70, 127, 132), (104, 119, 134, 133), (119, 103, 132, 134), (92, 83, 130, 131), (82, 92, 131, 129), (70, 82, 129, 127), (83, 71, 128, 130), (138, 76, 141, 146), (137, 135, 143, 145), (135, 136, 144, 143), (76, 77, 142, 141), (139, 137, 145, 147), (75, 139, 147, 140), (77, 75, 140, 142), (136, 138, 146, 144), (146, 141, 149, 154), (145, 143, 151, 153), (143, 144, 152, 151), (141, 142, 150, 149), (147, 145, 153, 155), (140, 147, 155, 148), (142, 140, 148, 150), (144, 146, 154, 152), (154, 149, 157, 162), (153, 151, 159, 161), (151, 152, 160, 159), (149, 150, 158, 157), (155, 153, 161, 163), (148, 155, 163, 156), (150, 148, 156, 158), (152, 154, 162, 160), (162, 157, 165, 170), (161, 159, 167, 169), (159, 160, 168, 167), (157, 158, 166, 165), (163, 161, 169, 171), (156, 163, 171, 164), (158, 156, 164, 166), (160, 162, 170, 168), (130, 128, 179, 177), (133, 174, 179, 128), (131, 176, 178, 129), (127, 129, 178, 180), (132, 127, 180, 173), (134, 132, 173, 175), (134, 175, 174, 133), (131, 130, 177, 176), (170, 165, 172), (169, 167, 172), (167, 168, 172), (165, 166, 172), (171, 169, 172), (164, 171, 172), (166, 164, 172), (168, 170, 172), (179, 174, 182, 187), (178, 176, 184, 186), (176, 177, 185, 184), (174, 175, 183, 182), (180, 178, 186, 188), (173, 180, 188, 181), (175, 173, 181, 183), (177, 179, 187, 185), (187, 182, 190, 195), (186, 184, 192, 194), (184, 185, 193, 192), (182, 183, 191, 190), (188, 186, 194, 196), (181, 188, 196, 189), (183, 181, 189, 191), (185, 187, 195, 193), (195, 190, 198, 203), (194, 192, 200, 202), (192, 193, 201, 200), (190, 191, 199, 198), (196, 194, 202, 204), (189, 196, 204, 197), (191, 189, 197, 199), (193, 195, 203, 201), (203, 198, 205), (202, 200, 205), (200, 201, 205), (198, 199, 205), (204, 202, 205), (197, 204, 205), (199, 197, 205), (201, 203, 205), (53, 54, 228, 229), (54, 55, 227, 228), (210, 209, 113, 100), (122, 212, 95, 118), (248, 246, 215, 214), (57, 58, 224, 225), (58, 59, 223, 224), (59, 53, 229, 223), (64, 49, 230, 222), (56, 64, 222, 226), (49, 57, 225, 230), (249, 247, 221, 217), (25, 26, 239, 238), (24, 25, 238, 237), (23, 24, 237, 236), (22, 23, 236, 235), (21, 22, 235, 234), (20, 21, 234, 233), (19, 20, 233, 232), (18, 19, 232, 231), (239, 231, 240), (238, 239, 240), (237, 238, 240), (236, 237, 240), (235, 236, 240), (234, 235, 240), (233, 234, 240), (232, 233, 240), (231, 232, 240), (118, 95, 68, 101), (114, 118, 101, 121), (114, 121, 106, 113), (100, 113, 106, 124), (124, 112, 100), (100, 112, 79, 96), (91, 117, 96, 79), (116, 117, 91, 97), (68, 95, 115, 80), (116, 94, 80, 115), (94, 116, 85), (97, 85, 116), (262, 265, 244, 245), (259, 266, 248, 241), (264, 262, 245, 247), (260, 259, 241, 242), (265, 260, 242, 244), (261, 267, 249, 243), (263, 261, 243, 246), (266, 263, 246, 248), (267, 264, 247, 249), (230, 225, 250, 256), (223, 229, 251, 253), (222, 230, 256, 258), (224, 223, 253, 254), (225, 224, 254, 250), (227, 226, 252, 255), (228, 227, 255, 257), (229, 228, 257, 251), (226, 222, 258, 252), (256, 250, 265, 262), (253, 251, 266, 259), (258, 256, 262, 264), (254, 253, 259, 260), (250, 254, 260, 265), (255, 252, 267, 261), (257, 255, 261, 263), (251, 257, 263, 266), (252, 258, 264, 267)])
me_cylinder_004.use_remesh_preserve_volume = False
me_cylinder_004.use_remesh_preserve_attributes = False
me_cylinder_004.use_mirror_vertex_groups = False
me_cylinder_004.update()
me_cylinder_003 = bpy.data.meshes.new('Cylinder.003')
me_cylinder_003.from_pydata([(-0.8783, 0.8272, -1.176), (-1.131, 0.8231, -1.445), (-0.7193, 0.9326, -1.326), (-0.9569, 0.9495, -1.61), (-0.5462, 0.8729, -1.485), (-0.7748, 0.9, -1.778), (-0.44, 0.676, -1.579), (-0.6702, 0.6976, -1.87), (-0.4504, 0.434, -1.564), (-0.6922, 0.4371, -1.844), (-0.5725, 0.2602, -1.446), (-0.8304, 0.2404, -1.711), (-0.7492, 0.2359, -1.282), (-1.02, 0.1995, -1.534), (-0.8978, 0.3725, -1.147), (-1.173, 0.3336, -1.396), (-0.9488, 0.606, -1.105), (-1.217, 0.5799, -1.36), (-0.5703, 0.7914, -0.9081), (-0.4387, 0.8786, -1.032), (-0.2954, 0.8292, -1.164), (-0.2076, 0.6663, -1.242), (-0.2162, 0.466, -1.229), (-0.3172, 0.3222, -1.132), (-0.4635, 0.3021, -0.9959), (-0.5864, 0.4151, -0.8844), (-0.6286, 0.6084, -0.8497), (-1.442, 0.7895, -1.818), (-1.29, 0.8987, -1.961), (-1.131, 0.8545, -2.108), (-1.039, 0.6775, -2.189), (-1.057, 0.4506, -2.166), (-1.177, 0.2799, -2.051), (-1.343, 0.2453, -1.897), (-1.476, 0.363, -1.776), (-1.515, 0.5779, -1.745), (-1.671, 0.7569, -2.105), (-1.545, 0.8426, -2.224), (-1.409, 0.7981, -2.349), (-1.327, 0.6443, -2.421), (-1.337, 0.4531, -2.408), (-1.434, 0.3141, -2.314), (-1.574, 0.2922, -2.184), (-1.69, 0.3978, -2.079), (-1.728, 0.5813, -2.047), (-1.767, 0.7082, -2.277), (-1.672, 0.7607, -2.367), (-1.551, 0.7247, -2.479), (-1.466, 0.6246, -2.513), (-1.463, 0.4891, -2.557), (-1.682, 0.3664, -2.337), (-1.77, 0.412, -2.268), (-1.802, 0.5766, -2.242), (-1.949, 0.5629, -2.71), (-1.985, 0.4284, -2.591), (-1.871, 0.3482, -2.491), (-1.721, 0.3197, -2.422), (-1.519, 0.5762, -2.621), (-1.642, 0.6398, -2.716), (-1.804, 0.6584, -2.769), (-1.835, 0.6963, -2.418), (-1.868, 0.5626, -2.359), (-1.807, 0.4097, -2.353), (-1.687, 0.3473, -2.361), (-1.552, 0.3296, -2.419), (-1.49, 0.5978, -2.555), (-1.583, 0.6946, -2.573), (-1.722, 0.7485, -2.503), (-1.51, -0.9598, -3.838), (-1.521, -1.164, -3.874), (-1.547, -1.324, -3.935), (-1.701, -1.318, -3.949), (-1.724, -1.155, -3.89), (-1.721, -0.9952, -3.834), (-1.752, -1.167, -3.881), (-1.851, -1.377, -3.876), (-1.903, -1.374, -3.88), (-1.877, -1.379, -3.862), (-1.91, -1.122, -3.883), (-1.892, -0.9836, -3.847), (-1.553, -0.9412, -3.91), (-1.562, -1.13, -3.951), (-1.58, -1.297, -3.997), (-1.675, -1.293, -4.005), (-1.686, -1.124, -3.961), (-1.703, -0.9658, -3.931), (-1.776, -1.132, -3.954), (-1.857, -1.314, -3.814), (-1.89, -1.303, -3.836), (-1.825, -1.316, -3.834), (-1.854, -1.117, -3.957), (-1.838, -0.9564, -3.941), (-1.635, -1.287, -4.017), (-1.622, -1.112, -3.979), (-1.623, -0.9362, -3.951), (-1.505, -0.7359, -3.789), (-1.855, -0.7332, -3.799), (-1.768, -0.9452, -3.967), (-1.81, -1.115, -3.98), (-1.839, -1.26, -4.004), (-1.843, -0.7615, -3.689), (-1.571, -0.9969, -3.715), (-1.58, -1.202, -3.772), (-1.595, -1.344, -3.844), (-1.69, -1.34, -3.853), (-1.704, -1.196, -3.782), (-1.721, -1.021, -3.736), (-1.793, -1.183, -3.776), (-1.875, -1.261, -3.985), (-1.811, -1.273, -3.982), (-1.923, -1.265, -3.923), (-1.871, -1.168, -3.779), (-1.856, -1.012, -3.746), (-1.743, -0.7756, -3.635), (-1.631, -0.7791, -3.621), (-1.563, -0.7222, -3.842), (-1.666, -0.7109, -3.886), (-1.782, -0.7106, -3.887), (-1.541, -0.7707, -3.653), (-1.653, -1.348, -3.822), (-1.645, -1.203, -3.75), (-1.648, -1.011, -3.69), (-1.53, -0.6338, -3.63), (-1.784, -0.5819, -3.831), (-1.793, -1.02, -3.706), (-1.831, -1.181, -3.752), (-1.791, -1.302, -3.922), (-1.569, -1.341, -3.937), (-1.685, -1.336, -3.947), (-1.594, -1.32, -3.983), (-1.665, -1.317, -3.989), (-1.628, -1.313, -3.997), (-1.605, -1.356, -3.868), (-1.676, -1.353, -3.875), (-1.649, -1.358, -3.851), (-1.858, -1.339, -4.002), (-1.885, -1.343, -3.989), (-1.837, -1.346, -3.985), (-1.922, -1.351, -3.945), (-1.82, -1.364, -3.94), (-1.861, -1.387, -3.894), (-1.898, -1.384, -3.897), (-1.879, -1.389, -3.884), (-1.869, -1.359, -3.99), (-1.892, -1.361, -3.974), (-1.852, -1.366, -3.97), (-1.907, -1.368, -3.947), (-1.842, -1.375, -3.942), (-1.872, -1.437, -3.916), (-1.907, -1.433, -3.918), (-1.889, -1.438, -3.907), (-1.881, -1.413, -3.995), (-1.901, -1.415, -3.982), (-1.865, -1.419, -3.979), (-1.915, -1.42, -3.962), (-1.855, -1.426, -3.957), (-1.889, -1.5, -3.945), (-1.913, -1.497, -3.946), (-1.901, -1.501, -3.938), (-1.894, -1.481, -4.008), (-1.909, -1.482, -3.998), (-1.883, -1.486, -3.995), (-1.919, -1.487, -3.979), (-1.877, -1.492, -3.976), (-1.904, -1.547, -3.978), (-1.919, -1.544, -3.979), (-1.912, -1.547, -3.974), (-1.908, -1.535, -4.016), (-1.917, -1.535, -4.009), (-1.901, -1.538, -4.008), (-1.923, -1.539, -3.996), (-1.897, -1.543, -3.994), (-1.917, -1.59, -4.028), (-1.617, -1.416, -3.891), (-1.669, -1.41, -3.894), (-1.642, -1.417, -3.878), (-1.63, -1.38, -4.008), (-1.66, -1.38, -3.997), (-1.605, -1.387, -3.992), (-1.682, -1.391, -3.956), (-1.592, -1.401, -3.949), (-1.639, -1.532, -3.918), (-1.673, -1.527, -3.92), (-1.656, -1.534, -3.907), (-1.645, -1.495, -4.015), (-1.666, -1.497, -4.003), (-1.629, -1.502, -4.0), (-1.681, -1.507, -3.971), (-1.621, -1.516, -3.968), (-1.658, -1.651, -3.958), (-1.682, -1.646, -3.959), (-1.67, -1.652, -3.949), (-1.661, -1.621, -4.034), (-1.676, -1.624, -4.021), (-1.651, -1.629, -4.019), (-1.686, -1.631, -3.998), (-1.645, -1.639, -3.996), (-1.673, -1.739, -4.023), (-1.688, -1.735, -4.022), (-1.68, -1.74, -4.018), (-1.675, -1.713, -4.063), (-1.684, -1.715, -4.056), (-1.668, -1.719, -4.056), (-1.691, -1.723, -4.041), (-1.665, -1.73, -4.041), (-1.683, -1.804, -4.112), (-1.668, -0.5826, -3.828), (-1.565, -0.5925, -3.79), (-1.63, -0.6403, -3.604), (-1.742, -0.637, -3.617), (-1.842, -0.6248, -3.665), (-1.856, -0.6008, -3.758), (-1.506, -0.6043, -3.744), (-1.524, -0.447, -3.643), (-1.915, -0.4131, -3.673), (-1.903, -0.5182, -3.581), (-1.792, -0.5696, -3.536), (-1.667, -0.582, -3.525), (-1.588, -0.3706, -3.71), (-1.703, -0.3293, -3.747), (-1.832, -0.3286, -3.747), (-1.544, -0.5518, -3.551), (-1.53, 0.1753, -2.542), (-1.807, 0.5697, -2.888), (-1.629, 0.5294, -2.852), (-1.494, 0.438, -2.772), (-1.715, 0.1712, -2.538), (-1.88, 0.226, -2.586), (-2.005, 0.3303, -2.678), (-1.966, 0.4785, -2.808), (-1.432, 0.3491, -2.694), (-0.385, 0.7157, -0.8024), (-0.2987, 0.7729, -0.8838), (-0.2047, 0.7405, -0.9702), (-0.1471, 0.6336, -1.021), (-0.1527, 0.5023, -1.013), (-0.219, 0.408, -0.9493), (-0.3149, 0.3948, -0.86), (-0.3956, 0.4689, -0.7868), (-0.4233, 0.5957, -0.7641), (-0.2278, 0.5805, -0.8324), (-1.807, -0.06736, -3.592), (-1.655, -0.0842, -3.578), (-1.834, -0.4038, -3.297), (-1.534, -0.155, -3.515), (-1.474, -0.2323, -3.448), (-1.948, -0.3195, -3.371), (-1.538, -0.4098, -3.292), (-1.93, -0.1734, -3.499), (-1.692, -0.4361, -3.269), (-1.458, 0.2551, -3.051), (-1.978, 0.2943, -3.086), (-1.71, -0.05487, -2.779), (-1.8, 0.4014, -3.18), (-1.604, 0.358, -3.142), (-1.89, 0.005517, -2.832), (-1.393, 0.154, -2.963), (-2.025, 0.1234, -2.936), (-1.505, -0.04719, -2.786), (-1.784, 0.1528, -3.427), (-1.611, 0.1154, -3.394), (-1.88, -0.2269, -3.094), (-1.429, -0.07492, -3.227), (-1.996, -0.1172, -3.19), (-1.537, -0.2693, -3.056), (-1.484, 0.02023, -3.311), (-1.947, 0.04684, -3.334), (-1.72, -0.2808, -3.046)], [], [(0, 2, 3, 1), (2, 4, 5, 3), (4, 6, 7, 5), (6, 8, 9, 7), (8, 10, 11, 9), (10, 12, 13, 11), (12, 14, 15, 13), (1, 27, 35, 17), (16, 0, 1, 17), (14, 16, 17, 15), (16, 26, 18, 0), (26, 239, 231, 18), (14, 25, 26, 16), (12, 24, 25, 14), (10, 23, 24, 12), (8, 22, 23, 10), (6, 21, 22, 8), (4, 20, 21, 6), (2, 19, 20, 4), (0, 18, 19, 2), (27, 36, 44, 35), (17, 35, 34, 15), (15, 34, 33, 13), (13, 33, 32, 11), (11, 32, 31, 9), (9, 31, 30, 7), (7, 30, 29, 5), (5, 29, 28, 3), (3, 28, 27, 1), (36, 45, 52, 44), (35, 44, 43, 34), (34, 43, 42, 33), (33, 42, 41, 32), (32, 41, 40, 31), (31, 40, 39, 30), (30, 39, 38, 29), (29, 38, 37, 28), (28, 37, 36, 27), (44, 52, 51, 43), (43, 51, 50, 42), (40, 49, 48, 39), (39, 48, 47, 38), (38, 47, 46, 37), (37, 46, 45, 36), (60, 53, 54, 61), (61, 54, 55, 62), (62, 55, 56, 63), (65, 57, 58, 66), (66, 58, 59, 67), (67, 59, 53, 60), (45, 60, 61, 52), (52, 61, 62, 51), (51, 62, 63, 50), (48, 65, 66, 47), (47, 66, 67, 46), (46, 67, 60, 45), (42, 50, 64, 41), (41, 64, 49, 40), (63, 56, 64), (49, 57, 65), (50, 63, 64), (49, 65, 48), (220, 123, 211, 214), (74, 86, 85, 73), (209, 113, 114, 208), (72, 84, 83, 71), (208, 114, 118, 122), (69, 81, 80, 68), (79, 91, 90, 78), (108, 136, 138, 110), (212, 95, 115, 207), (89, 75, 139, 126), (215, 210, 209, 216), (73, 85, 84, 72), (123, 117, 96, 211), (70, 82, 81, 69), (207, 115, 116, 206), (88, 76, 77, 87), (109, 137, 135, 99), (86, 109, 99, 98), (90, 108, 110, 78), (74, 126, 109, 86), (98, 99, 108, 90), (90, 91, 97, 98), (219, 206, 123, 220), (221, 122, 212, 213), (213, 212, 207, 218), (245, 213, 218, 244), (241, 220, 214, 248), (247, 221, 213, 245), (216, 209, 208, 217), (214, 211, 210, 215), (80, 81, 93, 94), (81, 82, 92, 93), (84, 93, 92, 83), (85, 94, 93, 84), (86, 98, 97, 85), (242, 219, 220, 241), (244, 218, 219, 242), (243, 216, 217, 249), (107, 89, 126, 74), (111, 88, 87, 125), (125, 87, 89, 107), (78, 110, 88, 111), (111, 125, 124, 112), (246, 215, 216, 243), (101, 121, 120, 102), (102, 120, 119, 103), (105, 104, 119, 120), (106, 105, 120, 121), (107, 106, 124, 125), (55, 227, 226, 56), (218, 207, 206, 219), (217, 208, 122, 221), (69, 68, 101, 102), (70, 69, 102, 103), (72, 71, 104, 105), (73, 72, 105, 106), (74, 73, 106, 107), (110, 138, 76, 88), (87, 77, 75, 89), (126, 139, 137, 109), (99, 135, 136, 108), (79, 78, 111, 112), (211, 96, 100, 210), (206, 116, 117, 123), (71, 128, 133, 104), (103, 132, 127, 70), (104, 133, 134, 119), (119, 134, 132, 103), (92, 131, 130, 83), (82, 129, 131, 92), (70, 127, 129, 82), (83, 130, 128, 71), (138, 146, 141, 76), (137, 145, 143, 135), (135, 143, 144, 136), (76, 141, 142, 77), (139, 147, 145, 137), (75, 140, 147, 139), (77, 142, 140, 75), (136, 144, 146, 138), (146, 154, 149, 141), (145, 153, 151, 143), (143, 151, 152, 144), (141, 149, 150, 142), (147, 155, 153, 145), (140, 148, 155, 147), (142, 150, 148, 140), (144, 152, 154, 146), (154, 162, 157, 149), (153, 161, 159, 151), (151, 159, 160, 152), (149, 157, 158, 150), (155, 163, 161, 153), (148, 156, 163, 155), (150, 158, 156, 148), (152, 160, 162, 154), (162, 170, 165, 157), (161, 169, 167, 159), (159, 167, 168, 160), (157, 165, 166, 158), (163, 171, 169, 161), (156, 164, 171, 163), (158, 166, 164, 156), (160, 168, 170, 162), (130, 177, 179, 128), (133, 128, 179, 174), (131, 129, 178, 176), (127, 180, 178, 129), (132, 173, 180, 127), (134, 175, 173, 132), (134, 133, 174, 175), (131, 176, 177, 130), (170, 172, 165), (169, 172, 167), (167, 172, 168), (165, 172, 166), (171, 172, 169), (164, 172, 171), (166, 172, 164), (168, 172, 170), (179, 187, 182, 174), (178, 186, 184, 176), (176, 184, 185, 177), (174, 182, 183, 175), (180, 188, 186, 178), (173, 181, 188, 180), (175, 183, 181, 173), (177, 185, 187, 179), (187, 195, 190, 182), (186, 194, 192, 184), (184, 192, 193, 185), (182, 190, 191, 183), (188, 196, 194, 186), (181, 189, 196, 188), (183, 191, 189, 181), (185, 193, 195, 187), (195, 203, 198, 190), (194, 202, 200, 192), (192, 200, 201, 193), (190, 198, 199, 191), (196, 204, 202, 194), (189, 197, 204, 196), (191, 199, 197, 189), (193, 201, 203, 195), (203, 205, 198), (202, 205, 200), (200, 205, 201), (198, 205, 199), (204, 205, 202), (197, 205, 204), (199, 205, 197), (201, 205, 203), (53, 229, 228, 54), (54, 228, 227, 55), (210, 100, 113, 209), (122, 118, 95, 212), (248, 214, 215, 246), (57, 225, 224, 58), (58, 224, 223, 59), (59, 223, 229, 53), (64, 222, 230, 49), (56, 226, 222, 64), (49, 230, 225, 57), (249, 217, 221, 247), (25, 238, 239, 26), (24, 237, 238, 25), (23, 236, 237, 24), (22, 235, 236, 23), (21, 234, 235, 22), (20, 233, 234, 21), (19, 232, 233, 20), (18, 231, 232, 19), (239, 240, 231), (238, 240, 239), (237, 240, 238), (236, 240, 237), (235, 240, 236), (234, 240, 235), (233, 240, 234), (232, 240, 233), (231, 240, 232), (118, 101, 68, 95), (114, 121, 101, 118), (114, 113, 106, 121), (100, 124, 106, 113), (124, 100, 112), (100, 96, 79, 112), (91, 79, 96, 117), (116, 97, 91, 117), (68, 80, 115, 95), (116, 115, 80, 94), (94, 85, 116), (97, 116, 85), (262, 245, 244, 265), (259, 241, 248, 266), (264, 247, 245, 262), (260, 242, 241, 259), (265, 244, 242, 260), (261, 243, 249, 267), (263, 246, 243, 261), (266, 248, 246, 263), (267, 249, 247, 264), (230, 256, 250, 225), (223, 253, 251, 229), (222, 258, 256, 230), (224, 254, 253, 223), (225, 250, 254, 224), (227, 255, 252, 226), (228, 257, 255, 227), (229, 251, 257, 228), (226, 252, 258, 222), (256, 262, 265, 250), (253, 259, 266, 251), (258, 264, 262, 256), (254, 260, 259, 253), (250, 265, 260, 254), (255, 261, 267, 252), (257, 263, 261, 255), (251, 266, 263, 257), (252, 267, 264, 258)])
me_cylinder_003.use_remesh_preserve_volume = False
me_cylinder_003.use_remesh_preserve_attributes = False
me_cylinder_003.use_mirror_vertex_groups = False
me_cylinder_003.update()
me_cylinder_002 = bpy.data.meshes.new('Cylinder.002')
me_cylinder_002.from_pydata([(0.5704, 2.468, -0.8612), (0.6587, 2.092, -1.119), (0.8514, 2.572, -0.9154), (0.9768, 2.202, -1.17), (1.001, 2.747, -1.115), (1.146, 2.382, -1.369), (0.949, 2.91, -1.367), (1.087, 2.546, -1.624), (0.7199, 2.986, -1.553), (0.828, 2.618, -1.815), (0.4209, 2.938, -1.586), (0.4895, 2.564, -1.852), (0.1918, 2.79, -1.451), (0.2302, 2.409, -1.719), (0.1398, 2.61, -1.211), (0.1715, 2.227, -1.477), (0.2894, 2.483, -0.9778), (0.3407, 2.101, -1.24), (0.4736, 2.921, -0.6384), (0.7061, 3.007, -0.6833), (0.8299, 3.152, -0.8485), (0.7869, 3.287, -1.057), (0.5973, 3.35, -1.211), (0.3499, 3.31, -1.238), (0.1603, 3.187, -1.126), (0.1173, 3.038, -0.9276), (0.2411, 2.933, -0.7349), (0.7745, 1.628, -1.498), (1.051, 1.725, -1.543), (1.197, 1.882, -1.718), (1.146, 2.025, -1.941), (0.9214, 2.089, -2.108), (0.6277, 2.042, -2.14), (0.4026, 1.907, -2.023), (0.3516, 1.747, -1.812), (0.4985, 1.637, -1.604), (0.8622, 1.285, -1.796), (1.087, 1.367, -1.837), (1.207, 1.503, -1.992), (1.165, 1.63, -2.188), (0.9818, 1.688, -2.333), (0.7426, 1.65, -2.36), (0.5593, 1.534, -2.255), (0.5178, 1.394, -2.069), (0.6374, 1.296, -1.887), (0.9083, 1.137, -1.999), (1.067, 1.203, -2.04), (1.177, 1.324, -2.175), (1.12, 1.404, -2.291), (1.075, 1.429, -2.437), (0.6929, 1.336, -2.338), (0.6393, 1.238, -2.235), (0.7499, 1.152, -2.075), (1.005, 1.255, -2.997), (1.197, 1.282, -2.93), (1.296, 1.343, -2.766), (1.256, 1.409, -2.582), (0.7354, 1.398, -2.59), (0.704, 1.33, -2.775), (0.8105, 1.274, -2.936), (1.001, 1.486, -3.032), (1.251, 1.518, -2.955), (1.38, 1.587, -2.77), (1.329, 1.661, -2.562), (1.12, 1.706, -2.429), (0.8525, 1.7, -2.433), (0.6505, 1.646, -2.573), (0.6089, 1.57, -2.782), (0.7471, 1.506, -2.963), (1.036, 0.8505, -2.722), (0.8093, 0.8883, -2.708), (0.7135, 1.06, -2.62), (0.7048, 1.242, -2.515), (1.175, 1.317, -2.463), (1.248, 1.145, -2.561), (1.231, 0.9554, -2.662), (0.9805, 0.8931, -2.3), (0.8019, 0.9342, -2.344), (0.6907, 1.092, -2.418), (0.697, 1.262, -2.423), (0.7879, 1.423, -2.441), (1.157, 1.335, -2.372), (1.213, 1.175, -2.36), (1.143, 0.9884, -2.306), (0.9776, 2.586, -3.121), (1.184, 2.604, -3.056), (1.291, 2.643, -2.9), (1.249, 2.683, -2.724), (1.077, 2.707, -2.611), (0.8568, 2.702, -2.615), (0.6901, 2.671, -2.732), (0.6554, 2.629, -2.909), (0.769, 2.595, -3.063), (0.974, 2.756, -3.133), (1.134, 2.786, -3.078), (1.216, 2.854, -2.944), (1.182, 2.929, -2.793), (1.048, 2.975, -2.696), (0.8767, 2.971, -2.699), (0.7478, 2.919, -2.8), (0.722, 2.843, -2.951), (0.8114, 2.778, -3.083), (0.973, 2.815, -3.151), (1.133, 2.86, -3.1), (1.214, 2.968, -2.976), (1.18, 3.087, -2.838), (1.045, 3.163, -2.749), (0.8734, 3.159, -2.751), (0.745, 3.078, -2.844), (0.72, 2.957, -2.984), (0.8101, 2.853, -3.105), (0.9733, 2.858, -3.232), (1.133, 2.916, -3.189), (1.214, 3.058, -3.086), (1.179, 3.216, -2.97), (1.044, 3.317, -2.897), (0.8722, 3.313, -2.9), (0.7442, 3.207, -2.977), (0.7197, 3.047, -3.093), (0.8102, 2.909, -3.194), (0.9723, 3.333, -3.847), (1.105, 3.371, -3.814), (1.17, 3.565, -3.641), (1.14, 3.691, -3.529), (1.028, 3.771, -3.457), (0.8853, 3.768, -3.459), (0.7789, 3.683, -3.535), (0.7587, 3.556, -3.648), (0.8369, 3.365, -3.818), (0.9731, 3.469, -3.991), (1.079, 3.503, -3.96), (1.106, 3.689, -3.805), (1.085, 3.778, -3.719), (1.003, 3.839, -3.661), (0.9131, 3.837, -3.662), (0.8359, 3.773, -3.723), (0.8221, 3.683, -3.809), (0.8645, 3.498, -3.963), (0.7955, 3.629, -4.277), (0.7836, 3.452, -4.441), (0.794, 3.268, -4.624), (0.8223, 3.119, -4.779), (0.9857, 3.122, -4.778), (1.008, 3.272, -4.62), (1.003, 3.422, -4.469), (1.036, 3.252, -4.614), (1.134, 3.005, -4.716), (1.19, 3.006, -4.715), (1.16, 2.994, -4.7), (1.203, 3.292, -4.579), (1.184, 3.429, -4.463), (1.155, 3.632, -4.277), (1.11, 3.851, -4.081), (1.048, 4.094, -3.851), (0.8225, 3.914, -4.023), (0.8849, 4.1, -3.845), (0.9631, 4.156, -3.807), (0.8401, 3.712, -4.379), (0.8353, 3.536, -4.538), (0.8439, 3.345, -4.688), (0.8637, 3.181, -4.83), (0.9635, 3.183, -4.83), (0.9746, 3.348, -4.686), (0.9938, 3.509, -4.563), (1.069, 3.33, -4.675), (1.137, 3.041, -4.611), (1.173, 3.064, -4.628), (1.105, 3.053, -4.637), (1.15, 3.343, -4.664), (1.136, 3.515, -4.558), (1.115, 3.713, -4.379), (1.081, 3.943, -4.172), (1.043, 4.179, -3.959), (0.853, 3.988, -4.13), (0.8882, 4.184, -3.954), (0.9668, 4.226, -3.916), (0.9226, 3.199, -4.842), (0.9096, 3.377, -4.704), (0.9129, 3.559, -4.575), (0.9167, 3.734, -4.418), (0.9356, 4.005, -4.174), (0.9685, 4.207, -3.991), (1.024, 3.984, -4.192), (1.043, 3.735, -4.417), (1.065, 3.547, -4.586), (1.106, 3.36, -4.692), (1.136, 3.208, -4.796), (0.7903, 3.009, -3.357), (0.8361, 3.364, -4.348), (0.8453, 3.165, -4.525), (0.8645, 3.043, -4.684), (0.9643, 3.045, -4.683), (0.9761, 3.168, -4.523), (0.9946, 3.338, -4.373), (1.069, 3.173, -4.501), (1.172, 3.194, -4.772), (1.104, 3.183, -4.782), (1.216, 3.152, -4.702), (1.151, 3.186, -4.49), (1.136, 3.344, -4.368), (0.9735, 2.96, -3.393), (1.096, 3.75, -4.027), (1.044, 4.023, -3.787), (0.8444, 3.772, -4.006), (0.889, 4.028, -3.782), (0.9606, 4.07, -3.744), (0.9237, 3.022, -4.656), (0.9115, 3.147, -4.496), (0.9141, 3.33, -4.322), (0.9188, 3.466, -4.174), (1.045, 3.468, -4.174), (1.067, 3.318, -4.333), (1.107, 3.159, -4.47), (1.077, 3.119, -4.732), (0.8454, 3.099, -4.788), (0.9683, 3.102, -4.787), (0.8765, 3.146, -4.826), (0.9516, 3.148, -4.826), (0.9132, 3.16, -4.836), (0.8771, 3.042, -4.716), (0.9522, 3.044, -4.716), (0.9216, 3.027, -4.695), (1.154, 3.117, -4.836), (1.181, 3.103, -4.822), (1.13, 3.101, -4.823), (1.215, 3.067, -4.774), (1.108, 3.056, -4.783), (1.146, 3.003, -4.742), (1.185, 3.006, -4.739), (1.164, 2.994, -4.729), (1.164, 3.087, -4.833), (1.186, 3.074, -4.815), (1.144, 3.07, -4.816), (1.2, 3.05, -4.787), (1.131, 3.044, -4.79), (1.159, 2.958, -4.793), (1.195, 2.961, -4.79), (1.176, 2.951, -4.782), (1.175, 3.028, -4.867), (1.196, 3.017, -4.853), (1.157, 3.013, -4.854), (1.208, 2.999, -4.831), (1.145, 2.993, -4.834), (1.178, 2.901, -4.859), (1.203, 2.904, -4.856), (1.189, 2.896, -4.85), (1.189, 2.958, -4.919), (1.203, 2.949, -4.907), (1.176, 2.946, -4.908), (1.212, 2.933, -4.887), (1.168, 2.928, -4.89), (1.196, 2.866, -4.921), (1.211, 2.868, -4.919), (1.203, 2.863, -4.915), (1.203, 2.9, -4.956), (1.212, 2.895, -4.949), (1.195, 2.892, -4.95), (1.217, 2.884, -4.935), (1.189, 2.88, -4.938), (1.212, 2.844, -4.999), (0.8899, 2.986, -4.774), (0.9446, 2.991, -4.77), (0.9153, 2.976, -4.758), (0.9148, 3.09, -4.885), (0.9455, 3.082, -4.87), (0.8871, 3.075, -4.873), (0.9646, 3.045, -4.828), (0.869, 3.036, -4.833), (0.9126, 2.869, -4.867), (0.9487, 2.873, -4.863), (0.9294, 2.86, -4.854), (0.9287, 2.963, -4.955), (0.9491, 2.953, -4.941), (0.9103, 2.948, -4.944), (0.9617, 2.923, -4.909), (0.8986, 2.915, -4.915), (0.9332, 2.755, -4.976), (0.9584, 2.759, -4.972), (0.9449, 2.748, -4.966), (0.9444, 2.83, -5.045), (0.9586, 2.819, -5.03), (0.9316, 2.814, -5.033), (0.9673, 2.798, -5.008), (0.9233, 2.791, -5.013), (0.9527, 2.691, -5.096), (0.9685, 2.694, -5.092), (0.9601, 2.686, -5.091), (0.9595, 2.742, -5.127), (0.9684, 2.735, -5.119), (0.9515, 2.731, -5.123), (0.9739, 2.718, -5.106), (0.9463, 2.712, -5.113), (0.97, 2.666, -5.232), (0.6869, 3.209, -3.205), (0.7153, 3.364, -3.091), (0.8599, 3.467, -3.015), (1.053, 3.472, -3.012), (1.204, 3.374, -3.084), (1.243, 3.221, -3.196), (1.153, 3.017, -3.351), (0.808, 3.187, -3.613), (0.713, 3.42, -3.444), (0.7382, 3.571, -3.333), (0.8685, 3.673, -3.258), (1.043, 3.677, -3.256), (1.18, 3.581, -3.326), (1.215, 3.431, -3.436), (1.136, 3.194, -3.608), (0.9736, 3.138, -3.649), (0.9952, 1.751, -3.065), (0.7154, 1.775, -2.994), (0.5628, 1.85, -2.805), (0.6089, 1.94, -2.587), (0.832, 2.003, -2.442), (1.128, 2.01, -2.438), (1.358, 1.957, -2.576), (1.415, 1.869, -2.792), (1.271, 1.788, -2.985), (0.4104, 3.195, -0.6014), (0.5629, 3.252, -0.6308), (0.6441, 3.347, -0.7392), (0.6159, 3.435, -0.8758), (0.4915, 3.477, -0.9767), (0.3292, 3.451, -0.9947), (0.2049, 3.37, -0.9214), (0.1767, 3.272, -0.7911), (0.2579, 3.203, -0.6647), (0.3867, 3.417, -0.7416)], [], [(0, 1, 3, 2), (2, 3, 5, 4), (4, 5, 7, 6), (6, 7, 9, 8), (8, 9, 11, 10), (10, 11, 13, 12), (12, 13, 15, 14), (1, 17, 35, 27), (16, 17, 1, 0), (14, 15, 17, 16), (16, 0, 18, 26), (26, 18, 318, 326), (14, 16, 26, 25), (12, 14, 25, 24), (10, 12, 24, 23), (8, 10, 23, 22), (6, 8, 22, 21), (4, 6, 21, 20), (2, 4, 20, 19), (0, 2, 19, 18), (27, 35, 44, 36), (17, 15, 34, 35), (15, 13, 33, 34), (13, 11, 32, 33), (11, 9, 31, 32), (9, 7, 30, 31), (7, 5, 29, 30), (5, 3, 28, 29), (3, 1, 27, 28), (36, 44, 52, 45), (35, 34, 43, 44), (34, 33, 42, 43), (33, 32, 41, 42), (32, 31, 40, 41), (31, 30, 39, 40), (30, 29, 38, 39), (29, 28, 37, 38), (28, 27, 36, 37), (69, 70, 59, 53), (44, 43, 51, 52), (43, 42, 50, 51), (40, 39, 48, 49), (39, 38, 47, 48), (38, 37, 46, 47), (37, 36, 45, 46), (53, 59, 68, 60), (70, 71, 58, 59), (71, 72, 57, 58), (73, 74, 55, 56), (74, 75, 54, 55), (75, 69, 53, 54), (309, 310, 92, 84), (59, 58, 67, 68), (58, 57, 66, 67), (56, 55, 62, 63), (55, 54, 61, 62), (54, 53, 60, 61), (76, 77, 70, 69), (77, 78, 71, 70), (78, 79, 72, 71), (81, 82, 74, 73), (82, 83, 75, 74), (83, 76, 69, 75), (45, 52, 77, 76), (52, 51, 78, 77), (51, 50, 79, 78), (48, 47, 82, 81), (47, 46, 83, 82), (46, 45, 76, 83), (42, 41, 80, 50), (41, 40, 49, 80), (72, 80, 57), (49, 73, 56), (57, 80, 65, 66), (80, 49, 64, 65), (49, 56, 63, 64), (79, 80, 72), (49, 81, 73), (50, 80, 79), (49, 48, 81), (84, 92, 101, 93), (310, 311, 91, 92), (311, 312, 90, 91), (312, 313, 89, 90), (313, 314, 88, 89), (314, 315, 87, 88), (315, 316, 86, 87), (316, 317, 85, 86), (317, 309, 84, 85), (93, 101, 110, 102), (92, 91, 100, 101), (91, 90, 99, 100), (90, 89, 98, 99), (89, 88, 97, 98), (88, 87, 96, 97), (87, 86, 95, 96), (86, 85, 94, 95), (85, 84, 93, 94), (102, 110, 119, 111), (101, 100, 109, 110), (100, 99, 108, 109), (99, 98, 107, 108), (98, 97, 106, 107), (97, 96, 105, 106), (96, 95, 104, 105), (95, 94, 103, 104), (94, 93, 102, 103), (308, 300, 128, 120), (110, 109, 118, 119), (109, 108, 117, 118), (108, 107, 116, 117), (107, 106, 115, 116), (106, 105, 114, 115), (105, 104, 113, 114), (104, 103, 112, 113), (103, 102, 111, 112), (120, 128, 137, 129), (300, 301, 127, 128), (301, 302, 126, 127), (302, 303, 125, 126), (303, 304, 124, 125), (304, 305, 123, 124), (305, 306, 122, 123), (306, 307, 121, 122), (307, 308, 120, 121), (130, 129, 137, 136, 135, 134, 133, 132, 131), (128, 127, 136, 137), (127, 126, 135, 136), (126, 125, 134, 135), (125, 124, 133, 134), (124, 123, 132, 133), (123, 122, 131, 132), (122, 121, 130, 131), (121, 120, 129, 130), (155, 156, 175, 174), (145, 144, 163, 164), (138, 154, 173, 157), (143, 142, 161, 162), (152, 151, 170, 171), (140, 139, 158, 159), (150, 149, 168, 169), (195, 197, 225, 223), (156, 153, 172, 175), (167, 213, 226, 146), (154, 155, 174, 173), (144, 143, 162, 163), (153, 152, 171, 172), (141, 140, 159, 160), (151, 150, 169, 170), (139, 138, 157, 158), (166, 165, 148, 147), (196, 186, 222, 224), (164, 185, 186, 196), (168, 149, 197, 195), (145, 164, 196, 213), (185, 168, 195, 186), (168, 185, 184, 169), (169, 184, 183, 170), (170, 183, 182, 171), (171, 182, 181, 172), (175, 172, 181), (174, 175, 181), (174, 181, 180, 173), (173, 180, 179, 157), (157, 179, 178, 158), (158, 178, 177, 159), (159, 177, 176, 160), (162, 161, 176, 177), (163, 162, 177, 178), (164, 163, 184, 185), (178, 179, 183, 184, 163), (179, 180, 182, 183), (181, 182, 180), (194, 145, 213, 167), (198, 212, 165, 166), (212, 194, 167, 165), (149, 198, 166, 197), (198, 199, 211, 212), (200, 187, 300, 308), (112, 111, 200, 299), (205, 134, 133), (113, 112, 299, 298), (188, 189, 207, 208), (189, 190, 206, 207), (192, 207, 206, 191), (193, 208, 207, 192), (194, 212, 211, 193), (208, 193, 211, 210, 209), (114, 113, 298, 297), (155, 204, 205, 156), (154, 203, 204, 155), (115, 114, 297, 296), (116, 115, 296, 295), (140, 189, 188, 139), (141, 190, 189, 140), (143, 192, 191, 142), (144, 193, 192, 143), (145, 194, 193, 144), (197, 166, 147, 225), (165, 167, 146, 148), (213, 196, 224, 226), (186, 195, 223, 222), (150, 199, 198, 149), (117, 116, 295, 294), (118, 117, 294, 293), (153, 202, 201, 152), (156, 205, 202, 153), (142, 191, 220, 215), (190, 141, 214, 219), (191, 206, 221, 220), (206, 190, 219, 221), (176, 161, 217, 218), (160, 176, 218, 216), (141, 160, 216, 214), (161, 142, 215, 217), (225, 147, 228, 233), (224, 222, 230, 232), (222, 223, 231, 230), (147, 148, 229, 228), (226, 224, 232, 234), (146, 226, 234, 227), (148, 146, 227, 229), (223, 225, 233, 231), (233, 228, 236, 241), (232, 230, 238, 240), (230, 231, 239, 238), (228, 229, 237, 236), (234, 232, 240, 242), (227, 234, 242, 235), (229, 227, 235, 237), (231, 233, 241, 239), (241, 236, 244, 249), (240, 238, 246, 248), (238, 239, 247, 246), (236, 237, 245, 244), (242, 240, 248, 250), (235, 242, 250, 243), (237, 235, 243, 245), (239, 241, 249, 247), (249, 244, 252, 257), (248, 246, 254, 256), (246, 247, 255, 254), (244, 245, 253, 252), (250, 248, 256, 258), (243, 250, 258, 251), (245, 243, 251, 253), (247, 249, 257, 255), (217, 215, 266, 264), (220, 261, 266, 215), (218, 263, 265, 216), (214, 216, 265, 267), (219, 214, 267, 260), (221, 219, 260, 262), (221, 262, 261, 220), (218, 217, 264, 263), (257, 252, 259), (256, 254, 259), (254, 255, 259), (252, 253, 259), (258, 256, 259), (251, 258, 259), (253, 251, 259), (255, 257, 259), (266, 261, 269, 274), (265, 263, 271, 273), (263, 264, 272, 271), (261, 262, 270, 269), (267, 265, 273, 275), (260, 267, 275, 268), (262, 260, 268, 270), (264, 266, 274, 272), (274, 269, 277, 282), (273, 271, 279, 281), (271, 272, 280, 279), (269, 270, 278, 277), (275, 273, 281, 283), (268, 275, 283, 276), (270, 268, 276, 278), (272, 274, 282, 280), (282, 277, 285, 290), (281, 279, 287, 289), (279, 280, 288, 287), (277, 278, 286, 285), (283, 281, 289, 291), (276, 283, 291, 284), (278, 276, 284, 286), (280, 282, 290, 288), (290, 285, 292), (289, 287, 292), (287, 288, 292), (285, 286, 292), (291, 289, 292), (284, 291, 292), (286, 284, 292), (288, 290, 292), (209, 210, 129), (205, 133, 132, 202), (136, 135, 203), (204, 135, 134, 205), (202, 132, 201), (204, 203, 135), (132, 131, 201), (137, 209, 129), (130, 129, 210), (131, 130, 201), (119, 118, 293, 187), (111, 119, 187, 200), (203, 137, 136), (199, 201, 210, 211), (203, 188, 208, 209), (209, 137, 203), (138, 203, 154), (139, 188, 203, 138), (151, 201, 199, 150), (152, 201, 151), (210, 201, 130), (187, 293, 301, 300), (293, 294, 302, 301), (294, 295, 303, 302), (295, 296, 304, 303), (296, 297, 305, 304), (297, 298, 306, 305), (298, 299, 307, 306), (299, 200, 308, 307), (60, 68, 310, 309), (68, 67, 311, 310), (67, 66, 312, 311), (66, 65, 313, 312), (65, 64, 314, 313), (64, 63, 315, 314), (63, 62, 316, 315), (62, 61, 317, 316), (61, 60, 309, 317), (25, 26, 326, 325), (24, 25, 325, 324), (23, 24, 324, 323), (22, 23, 323, 322), (21, 22, 322, 321), (20, 21, 321, 320), (19, 20, 320, 319), (18, 19, 319, 318), (326, 318, 327), (325, 326, 327), (324, 325, 327), (323, 324, 327), (322, 323, 327), (321, 322, 327), (320, 321, 327), (319, 320, 327), (318, 319, 327)])
me_cylinder_002.use_remesh_preserve_volume = False
me_cylinder_002.use_remesh_preserve_attributes = False
me_cylinder_002.use_mirror_vertex_groups = False
me_cylinder_002.update()
me_cylinder_001 = bpy.data.meshes.new('Cylinder.001')
me_cylinder_001.from_pydata([(-0.5704, 2.468, -0.8612), (-0.6587, 2.092, -1.119), (-0.8514, 2.572, -0.9154), (-0.9768, 2.202, -1.17), (-1.001, 2.747, -1.115), (-1.146, 2.382, -1.369), (-0.949, 2.91, -1.367), (-1.087, 2.546, -1.624), (-0.7199, 2.986, -1.553), (-0.828, 2.618, -1.815), (-0.4209, 2.938, -1.586), (-0.4895, 2.564, -1.852), (-0.1918, 2.79, -1.451), (-0.2302, 2.409, -1.719), (-0.1398, 2.61, -1.211), (-0.1715, 2.227, -1.477), (-0.2894, 2.483, -0.9778), (-0.3407, 2.101, -1.24), (-0.4736, 2.921, -0.6384), (-0.7061, 3.007, -0.6833), (-0.8299, 3.152, -0.8485), (-0.7869, 3.287, -1.057), (-0.5973, 3.35, -1.211), (-0.3499, 3.31, -1.238), (-0.1603, 3.187, -1.126), (-0.1173, 3.038, -0.9276), (-0.2411, 2.933, -0.7349), (-0.7745, 1.628, -1.498), (-1.051, 1.725, -1.543), (-1.197, 1.882, -1.718), (-1.146, 2.025, -1.941), (-0.9214, 2.089, -2.108), (-0.6277, 2.042, -2.14), (-0.4026, 1.907, -2.023), (-0.3516, 1.747, -1.812), (-0.4985, 1.637, -1.604), (-0.8622, 1.285, -1.796), (-1.087, 1.367, -1.837), (-1.207, 1.503, -1.992), (-1.165, 1.63, -2.188), (-0.9818, 1.688, -2.333), (-0.7426, 1.65, -2.36), (-0.5593, 1.534, -2.255), (-0.5178, 1.394, -2.069), (-0.6374, 1.296, -1.887), (-0.9083, 1.137, -1.999), (-1.067, 1.203, -2.04), (-1.177, 1.324, -2.175), (-1.12, 1.404, -2.291), (-1.075, 1.429, -2.437), (-0.6929, 1.336, -2.338), (-0.6393, 1.238, -2.235), (-0.7499, 1.152, -2.075), (-1.005, 1.255, -2.997), (-1.197, 1.282, -2.93), (-1.296, 1.343, -2.766), (-1.256, 1.409, -2.582), (-0.7354, 1.398, -2.59), (-0.704, 1.33, -2.775), (-0.8105, 1.274, -2.936), (-1.001, 1.486, -3.032), (-1.251, 1.518, -2.955), (-1.38, 1.587, -2.77), (-1.329, 1.661, -2.562), (-1.12, 1.706, -2.429), (-0.8525, 1.7, -2.433), (-0.6505, 1.646, -2.573), (-0.6089, 1.57, -2.782), (-0.7471, 1.506, -2.963), (-1.036, 0.8505, -2.722), (-0.8093, 0.8883, -2.708), (-0.7135, 1.06, -2.62), (-0.7048, 1.242, -2.515), (-1.175, 1.317, -2.463), (-1.248, 1.145, -2.561), (-1.231, 0.9554, -2.662), (-0.9805, 0.8931, -2.3), (-0.8019, 0.9342, -2.344), (-0.6907, 1.092, -2.418), (-0.697, 1.262, -2.423), (-0.7879, 1.423, -2.441), (-1.157, 1.335, -2.372), (-1.213, 1.175, -2.36), (-1.143, 0.9884, -2.306), (-0.9776, 2.586, -3.121), (-1.184, 2.604, -3.056), (-1.291, 2.643, -2.9), (-1.249, 2.683, -2.724), (-1.077, 2.707, -2.611), (-0.8568, 2.702, -2.615), (-0.6901, 2.671, -2.732), (-0.6554, 2.629, -2.909), (-0.769, 2.595, -3.063), (-0.974, 2.756, -3.133), (-1.134, 2.786, -3.078), (-1.216, 2.854, -2.944), (-1.182, 2.929, -2.793), (-1.048, 2.975, -2.696), (-0.8767, 2.971, -2.699), (-0.7478, 2.919, -2.8), (-0.722, 2.843, -2.951), (-0.8114, 2.778, -3.083), (-0.973, 2.815, -3.151), (-1.133, 2.86, -3.1), (-1.214, 2.968, -2.976), (-1.18, 3.087, -2.838), (-1.045, 3.163, -2.749), (-0.8734, 3.159, -2.751), (-0.745, 3.078, -2.844), (-0.72, 2.957, -2.984), (-0.8101, 2.853, -3.105), (-0.9733, 2.858, -3.232), (-1.133, 2.916, -3.189), (-1.214, 3.058, -3.086), (-1.179, 3.216, -2.97), (-1.044, 3.317, -2.897), (-0.8722, 3.313, -2.9), (-0.7442, 3.207, -2.977), (-0.7197, 3.047, -3.093), (-0.8102, 2.909, -3.194), (-0.9723, 3.333, -3.847), (-1.105, 3.371, -3.814), (-1.17, 3.565, -3.641), (-1.14, 3.691, -3.529), (-1.028, 3.771, -3.457), (-0.8853, 3.768, -3.459), (-0.7789, 3.683, -3.535), (-0.7587, 3.556, -3.648), (-0.8369, 3.365, -3.818), (-0.9731, 3.469, -3.991), (-1.079, 3.503, -3.96), (-1.106, 3.689, -3.805), (-1.085, 3.778, -3.719), (-1.003, 3.839, -3.661), (-0.9131, 3.837, -3.662), (-0.8359, 3.773, -3.723), (-0.8221, 3.683, -3.809), (-0.8645, 3.498, -3.963), (-0.7955, 3.629, -4.277), (-0.7836, 3.452, -4.441), (-0.794, 3.268, -4.624), (-0.8223, 3.119, -4.779), (-0.9857, 3.122, -4.778), (-1.008, 3.272, -4.62), (-1.003, 3.422, -4.469), (-1.036, 3.252, -4.614), (-1.134, 3.005, -4.716), (-1.19, 3.006, -4.715), (-1.16, 2.994, -4.7), (-1.203, 3.292, -4.579), (-1.184, 3.429, -4.463), (-1.155, 3.632, -4.277), (-1.11, 3.851, -4.081), (-1.048, 4.094, -3.851), (-0.8225, 3.914, -4.023), (-0.8849, 4.1, -3.845), (-0.9631, 4.156, -3.807), (-0.8401, 3.712, -4.379), (-0.8353, 3.536, -4.538), (-0.8439, 3.345, -4.688), (-0.8637, 3.181, -4.83), (-0.9635, 3.183, -4.83), (-0.9746, 3.348, -4.686), (-0.9938, 3.509, -4.563), (-1.069, 3.33, -4.675), (-1.137, 3.041, -4.611), (-1.173, 3.064, -4.628), (-1.105, 3.053, -4.637), (-1.15, 3.343, -4.664), (-1.136, 3.515, -4.558), (-1.115, 3.713, -4.379), (-1.081, 3.943, -4.172), (-1.043, 4.179, -3.959), (-0.853, 3.988, -4.13), (-0.8882, 4.184, -3.954), (-0.9668, 4.226, -3.916), (-0.9226, 3.199, -4.842), (-0.9096, 3.377, -4.704), (-0.9129, 3.559, -4.575), (-0.9167, 3.734, -4.418), (-0.9356, 4.005, -4.174), (-0.9685, 4.207, -3.991), (-1.024, 3.984, -4.192), (-1.043, 3.735, -4.417), (-1.065, 3.547, -4.586), (-1.106, 3.36, -4.692), (-1.136, 3.208, -4.796), (-0.7903, 3.009, -3.357), (-0.8361, 3.364, -4.348), (-0.8453, 3.165, -4.525), (-0.8645, 3.043, -4.684), (-0.9643, 3.045, -4.683), (-0.9761, 3.168, -4.523), (-0.9946, 3.338, -4.373), (-1.069, 3.173, -4.501), (-1.172, 3.194, -4.772), (-1.104, 3.183, -4.782), (-1.216, 3.152, -4.702), (-1.151, 3.186, -4.49), (-1.136, 3.344, -4.368), (-0.9735, 2.96, -3.393), (-1.096, 3.75, -4.027), (-1.044, 4.023, -3.787), (-0.8444, 3.772, -4.006), (-0.889, 4.028, -3.782), (-0.9606, 4.07, -3.744), (-0.9237, 3.022, -4.656), (-0.9115, 3.147, -4.496), (-0.9141, 3.33, -4.322), (-0.9188, 3.466, -4.174), (-1.045, 3.468, -4.174), (-1.067, 3.318, -4.333), (-1.107, 3.159, -4.47), (-1.077, 3.119, -4.732), (-0.8454, 3.099, -4.788), (-0.9683, 3.102, -4.787), (-0.8765, 3.146, -4.826), (-0.9516, 3.148, -4.826), (-0.9132, 3.16, -4.836), (-0.8771, 3.042, -4.716), (-0.9522, 3.044, -4.716), (-0.9216, 3.027, -4.695), (-1.154, 3.117, -4.836), (-1.181, 3.103, -4.822), (-1.13, 3.101, -4.823), (-1.215, 3.067, -4.774), (-1.108, 3.056, -4.783), (-1.146, 3.003, -4.742), (-1.185, 3.006, -4.739), (-1.164, 2.994, -4.729), (-1.164, 3.087, -4.833), (-1.186, 3.074, -4.815), (-1.144, 3.07, -4.816), (-1.2, 3.05, -4.787), (-1.131, 3.044, -4.79), (-1.159, 2.958, -4.793), (-1.195, 2.961, -4.79), (-1.176, 2.951, -4.782), (-1.175, 3.028, -4.867), (-1.196, 3.017, -4.853), (-1.157, 3.013, -4.854), (-1.208, 2.999, -4.831), (-1.145, 2.993, -4.834), (-1.178, 2.901, -4.859), (-1.203, 2.904, -4.856), (-1.189, 2.896, -4.85), (-1.189, 2.958, -4.919), (-1.203, 2.949, -4.907), (-1.176, 2.946, -4.908), (-1.212, 2.933, -4.887), (-1.168, 2.928, -4.89), (-1.196, 2.866, -4.921), (-1.211, 2.868, -4.919), (-1.203, 2.863, -4.915), (-1.203, 2.9, -4.956), (-1.212, 2.895, -4.949), (-1.195, 2.892, -4.95), (-1.217, 2.884, -4.935), (-1.189, 2.88, -4.938), (-1.212, 2.844, -4.999), (-0.8899, 2.986, -4.774), (-0.9446, 2.991, -4.77), (-0.9153, 2.976, -4.758), (-0.9148, 3.09, -4.885), (-0.9455, 3.082, -4.87), (-0.8871, 3.075, -4.873), (-0.9646, 3.045, -4.828), (-0.869, 3.036, -4.833), (-0.9126, 2.869, -4.867), (-0.9487, 2.873, -4.863), (-0.9294, 2.86, -4.854), (-0.9287, 2.963, -4.955), (-0.9491, 2.953, -4.941), (-0.9103, 2.948, -4.944), (-0.9617, 2.923, -4.909), (-0.8986, 2.915, -4.915), (-0.9332, 2.755, -4.976), (-0.9584, 2.759, -4.972), (-0.9449, 2.748, -4.966), (-0.9444, 2.83, -5.045), (-0.9586, 2.819, -5.03), (-0.9316, 2.814, -5.033), (-0.9673, 2.798, -5.008), (-0.9233, 2.791, -5.013), (-0.9527, 2.691, -5.096), (-0.9685, 2.694, -5.092), (-0.9601, 2.686, -5.091), (-0.9595, 2.742, -5.127), (-0.9684, 2.735, -5.119), (-0.9515, 2.731, -5.123), (-0.9739, 2.718, -5.106), (-0.9463, 2.712, -5.113), (-0.97, 2.666, -5.232), (-0.6869, 3.209, -3.205), (-0.7153, 3.364, -3.091), (-0.8599, 3.467, -3.015), (-1.053, 3.472, -3.012), (-1.204, 3.374, -3.084), (-1.243, 3.221, -3.196), (-1.153, 3.017, -3.351), (-0.808, 3.187, -3.613), (-0.713, 3.42, -3.444), (-0.7382, 3.571, -3.333), (-0.8685, 3.673, -3.258), (-1.043, 3.677, -3.256), (-1.18, 3.581, -3.326), (-1.215, 3.431, -3.436), (-1.136, 3.194, -3.608), (-0.9736, 3.138, -3.649), (-0.9952, 1.751, -3.065), (-0.7154, 1.775, -2.994), (-0.5628, 1.85, -2.805), (-0.6089, 1.94, -2.587), (-0.832, 2.003, -2.442), (-1.128, 2.01, -2.438), (-1.358, 1.957, -2.576), (-1.415, 1.869, -2.792), (-1.271, 1.788, -2.985), (-0.4104, 3.195, -0.6014), (-0.5629, 3.252, -0.6308), (-0.6441, 3.347, -0.7392), (-0.6159, 3.435, -0.8758), (-0.4915, 3.477, -0.9767), (-0.3292, 3.451, -0.9947), (-0.2049, 3.37, -0.9214), (-0.1767, 3.272, -0.7911), (-0.2579, 3.203, -0.6647), (-0.3867, 3.417, -0.7416)], [], [(0, 2, 3, 1), (2, 4, 5, 3), (4, 6, 7, 5), (6, 8, 9, 7), (8, 10, 11, 9), (10, 12, 13, 11), (12, 14, 15, 13), (1, 27, 35, 17), (16, 0, 1, 17), (14, 16, 17, 15), (16, 26, 18, 0), (26, 326, 318, 18), (14, 25, 26, 16), (12, 24, 25, 14), (10, 23, 24, 12), (8, 22, 23, 10), (6, 21, 22, 8), (4, 20, 21, 6), (2, 19, 20, 4), (0, 18, 19, 2), (27, 36, 44, 35), (17, 35, 34, 15), (15, 34, 33, 13), (13, 33, 32, 11), (11, 32, 31, 9), (9, 31, 30, 7), (7, 30, 29, 5), (5, 29, 28, 3), (3, 28, 27, 1), (36, 45, 52, 44), (35, 44, 43, 34), (34, 43, 42, 33), (33, 42, 41, 32), (32, 41, 40, 31), (31, 40, 39, 30), (30, 39, 38, 29), (29, 38, 37, 28), (28, 37, 36, 27), (69, 53, 59, 70), (44, 52, 51, 43), (43, 51, 50, 42), (40, 49, 48, 39), (39, 48, 47, 38), (38, 47, 46, 37), (37, 46, 45, 36), (53, 60, 68, 59), (70, 59, 58, 71), (71, 58, 57, 72), (73, 56, 55, 74), (74, 55, 54, 75), (75, 54, 53, 69), (309, 84, 92, 310), (59, 68, 67, 58), (58, 67, 66, 57), (56, 63, 62, 55), (55, 62, 61, 54), (54, 61, 60, 53), (76, 69, 70, 77), (77, 70, 71, 78), (78, 71, 72, 79), (81, 73, 74, 82), (82, 74, 75, 83), (83, 75, 69, 76), (45, 76, 77, 52), (52, 77, 78, 51), (51, 78, 79, 50), (48, 81, 82, 47), (47, 82, 83, 46), (46, 83, 76, 45), (42, 50, 80, 41), (41, 80, 49, 40), (72, 57, 80), (49, 56, 73), (57, 66, 65, 80), (80, 65, 64, 49), (49, 64, 63, 56), (79, 72, 80), (49, 73, 81), (50, 79, 80), (49, 81, 48), (84, 93, 101, 92), (310, 92, 91, 311), (311, 91, 90, 312), (312, 90, 89, 313), (313, 89, 88, 314), (314, 88, 87, 315), (315, 87, 86, 316), (316, 86, 85, 317), (317, 85, 84, 309), (93, 102, 110, 101), (92, 101, 100, 91), (91, 100, 99, 90), (90, 99, 98, 89), (89, 98, 97, 88), (88, 97, 96, 87), (87, 96, 95, 86), (86, 95, 94, 85), (85, 94, 93, 84), (102, 111, 119, 110), (101, 110, 109, 100), (100, 109, 108, 99), (99, 108, 107, 98), (98, 107, 106, 97), (97, 106, 105, 96), (96, 105, 104, 95), (95, 104, 103, 94), (94, 103, 102, 93), (308, 120, 128, 300), (110, 119, 118, 109), (109, 118, 117, 108), (108, 117, 116, 107), (107, 116, 115, 106), (106, 115, 114, 105), (105, 114, 113, 104), (104, 113, 112, 103), (103, 112, 111, 102), (120, 129, 137, 128), (300, 128, 127, 301), (301, 127, 126, 302), (302, 126, 125, 303), (303, 125, 124, 304), (304, 124, 123, 305), (305, 123, 122, 306), (306, 122, 121, 307), (307, 121, 120, 308), (130, 131, 132, 133, 134, 135, 136, 137, 129), (128, 137, 136, 127), (127, 136, 135, 126), (126, 135, 134, 125), (125, 134, 133, 124), (124, 133, 132, 123), (123, 132, 131, 122), (122, 131, 130, 121), (121, 130, 129, 120), (155, 174, 175, 156), (145, 164, 163, 144), (138, 157, 173, 154), (143, 162, 161, 142), (152, 171, 170, 151), (140, 159, 158, 139), (150, 169, 168, 149), (195, 223, 225, 197), (156, 175, 172, 153), (167, 146, 226, 213), (154, 173, 174, 155), (144, 163, 162, 143), (153, 172, 171, 152), (141, 160, 159, 140), (151, 170, 169, 150), (139, 158, 157, 138), (166, 147, 148, 165), (196, 224, 222, 186), (164, 196, 186, 185), (168, 195, 197, 149), (145, 213, 196, 164), (185, 186, 195, 168), (168, 169, 184, 185), (169, 170, 183, 184), (170, 171, 182, 183), (171, 172, 181, 182), (175, 181, 172), (174, 181, 175), (174, 173, 180, 181), (173, 157, 179, 180), (157, 158, 178, 179), (158, 159, 177, 178), (159, 160, 176, 177), (162, 177, 176, 161), (163, 178, 177, 162), (164, 185, 184, 163), (178, 163, 184, 183, 179), (179, 183, 182, 180), (181, 180, 182), (194, 167, 213, 145), (198, 166, 165, 212), (212, 165, 167, 194), (149, 197, 166, 198), (198, 212, 211, 199), (200, 308, 300, 187), (112, 299, 200, 111), (205, 133, 134), (113, 298, 299, 112), (188, 208, 207, 189), (189, 207, 206, 190), (192, 191, 206, 207), (193, 192, 207, 208), (194, 193, 211, 212), (208, 209, 210, 211, 193), (114, 297, 298, 113), (155, 156, 205, 204), (154, 155, 204, 203), (115, 296, 297, 114), (116, 295, 296, 115), (140, 139, 188, 189), (141, 140, 189, 190), (143, 142, 191, 192), (144, 143, 192, 193), (145, 144, 193, 194), (197, 225, 147, 166), (165, 148, 146, 167), (213, 226, 224, 196), (186, 222, 223, 195), (150, 149, 198, 199), (117, 294, 295, 116), (118, 293, 294, 117), (153, 152, 201, 202), (156, 153, 202, 205), (142, 215, 220, 191), (190, 219, 214, 141), (191, 220, 221, 206), (206, 221, 219, 190), (176, 218, 217, 161), (160, 216, 218, 176), (141, 214, 216, 160), (161, 217, 215, 142), (225, 233, 228, 147), (224, 232, 230, 222), (222, 230, 231, 223), (147, 228, 229, 148), (226, 234, 232, 224), (146, 227, 234, 226), (148, 229, 227, 146), (223, 231, 233, 225), (233, 241, 236, 228), (232, 240, 238, 230), (230, 238, 239, 231), (228, 236, 237, 229), (234, 242, 240, 232), (227, 235, 242, 234), (229, 237, 235, 227), (231, 239, 241, 233), (241, 249, 244, 236), (240, 248, 246, 238), (238, 246, 247, 239), (236, 244, 245, 237), (242, 250, 248, 240), (235, 243, 250, 242), (237, 245, 243, 235), (239, 247, 249, 241), (249, 257, 252, 244), (248, 256, 254, 246), (246, 254, 255, 247), (244, 252, 253, 245), (250, 258, 256, 248), (243, 251, 258, 250), (245, 253, 251, 243), (247, 255, 257, 249), (217, 264, 266, 215), (220, 215, 266, 261), (218, 216, 265, 263), (214, 267, 265, 216), (219, 260, 267, 214), (221, 262, 260, 219), (221, 220, 261, 262), (218, 263, 264, 217), (257, 259, 252), (256, 259, 254), (254, 259, 255), (252, 259, 253), (258, 259, 256), (251, 259, 258), (253, 259, 251), (255, 259, 257), (266, 274, 269, 261), (265, 273, 271, 263), (263, 271, 272, 264), (261, 269, 270, 262), (267, 275, 273, 265), (260, 268, 275, 267), (262, 270, 268, 260), (264, 272, 274, 266), (274, 282, 277, 269), (273, 281, 279, 271), (271, 279, 280, 272), (269, 277, 278, 270), (275, 283, 281, 273), (268, 276, 283, 275), (270, 278, 276, 268), (272, 280, 282, 274), (282, 290, 285, 277), (281, 289, 287, 279), (279, 287, 288, 280), (277, 285, 286, 278), (283, 291, 289, 281), (276, 284, 291, 283), (278, 286, 284, 276), (280, 288, 290, 282), (290, 292, 285), (289, 292, 287), (287, 292, 288), (285, 292, 286), (291, 292, 289), (284, 292, 291), (286, 292, 284), (288, 292, 290), (209, 129, 210), (205, 202, 132, 133), (136, 203, 135), (204, 205, 134, 135), (202, 201, 132), (204, 135, 203), (132, 201, 131), (137, 129, 209), (130, 210, 129), (131, 201, 130), (119, 187, 293, 118), (111, 200, 187, 119), (203, 136, 137), (199, 211, 210, 201), (203, 209, 208, 188), (209, 203, 137), (138, 154, 203), (139, 138, 203, 188), (151, 150, 199, 201), (152, 151, 201), (210, 130, 201), (187, 300, 301, 293), (293, 301, 302, 294), (294, 302, 303, 295), (295, 303, 304, 296), (296, 304, 305, 297), (297, 305, 306, 298), (298, 306, 307, 299), (299, 307, 308, 200), (60, 309, 310, 68), (68, 310, 311, 67), (67, 311, 312, 66), (66, 312, 313, 65), (65, 313, 314, 64), (64, 314, 315, 63), (63, 315, 316, 62), (62, 316, 317, 61), (61, 317, 309, 60), (25, 325, 326, 26), (24, 324, 325, 25), (23, 323, 324, 24), (22, 322, 323, 23), (21, 321, 322, 22), (20, 320, 321, 21), (19, 319, 320, 20), (18, 318, 319, 19), (326, 327, 318), (325, 327, 326), (324, 327, 325), (323, 327, 324), (322, 327, 323), (321, 327, 322), (320, 327, 321), (319, 327, 320), (318, 327, 319)])
me_cylinder_001.use_remesh_preserve_volume = False
me_cylinder_001.use_remesh_preserve_attributes = False
me_cylinder_001.use_mirror_vertex_groups = False
me_cylinder_001.update()
me_cube_003 = bpy.data.meshes.new('Cube.003')
me_cube_003.from_pydata([(-0.02227, 4.656, -0.6947), (0.02227, 4.656, -0.6947), (-0.1769, 4.704, -0.3301), (0.1769, 4.704, -0.3301), (-0.03208, 4.692, -0.1376), (0.03208, 4.692, -0.1376), (0.03589, 4.073, -0.09017), (-0.03589, 4.073, -0.09017), (0.1979, 4.094, -0.3168), (-0.1979, 4.094, -0.3168), (0.02492, 4.009, -0.7461), (-0.02492, 4.009, -0.7461), (-0.0361, 3.411, -0.8854), (0.0361, 3.411, -0.8854), (-0.2867, 3.543, -0.2808), (0.2867, 3.543, -0.2808), (-0.05199, 3.549, 0.03852), (0.05199, 3.549, 0.03852), (-0.02119, 5.256, -0.6393), (0.02119, 5.256, -0.6393), (-0.1683, 5.304, -0.3445), (0.1683, 5.304, -0.3445), (-0.03052, 5.292, -0.1888), (0.03052, 5.292, -0.1888), (-0.02002, 6.275, -0.5884), (0.02002, 6.275, -0.5884), (-0.159, 6.323, -0.3577), (0.159, 6.323, -0.3577), (-0.02884, 6.312, -0.2358), (0.02884, 6.312, -0.2358), (-0.01644, 7.486, -0.5273), (0.01644, 7.486, -0.5273), (-0.1306, 7.523, -0.3735), (0.1306, 7.523, -0.3735), (-0.02368, 7.514, -0.2923), (0.02368, 7.514, -0.2923), (-0.01107, 8.062, -0.4944), (0.01107, 8.062, -0.4944), (-0.08794, 8.099, -0.3801), (0.08794, 8.099, -0.3801), (-0.01595, 8.09, -0.3197), (0.01595, 8.09, -0.3197), (-1.607e-07, 8.166, -0.4816), (-0.04326, 8.198, -0.3834), (0.04326, 8.198, -0.3834), (-1.621e-07, 8.19, -0.3315), (-1.618e-07, 8.231, -0.3746), (-0.0206, 5.765, -0.6139), (-0.1637, 5.814, -0.3511), (-0.02968, 5.802, -0.2123), (0.02968, 5.802, -0.2123), (0.1637, 5.814, -0.3511), (0.0206, 5.765, -0.6139), (-0.01882, 6.88, -0.5579), (-0.1495, 6.923, -0.3656), (-0.02711, 6.913, -0.264), (0.02711, 6.913, -0.264), (0.1495, 6.923, -0.3656), (0.01882, 6.88, -0.5579)], [], [(10, 11, 0, 1), (7, 6, 5, 4), (16, 17, 6, 7), (13, 12, 11, 10), (4, 5, 23, 22), (1, 0, 18, 19), (49, 50, 29, 28), (52, 47, 24, 25), (55, 56, 35, 34), (58, 53, 30, 31), (34, 35, 41, 40), (31, 30, 36, 37), (33, 31, 37, 39), (35, 33, 39, 41), (46, 42, 43), (44, 46, 45), (39, 37, 42, 44), (42, 36, 38, 43), (38, 40, 45, 43), (22, 23, 50, 49), (19, 18, 47, 52), (28, 29, 56, 55), (25, 24, 53, 58), (41, 39, 44, 45), (40, 41, 45), (37, 36, 42), (45, 46, 43), (46, 44, 42), (56, 57, 33, 35), (58, 31, 33, 57), (27, 25, 58, 57), (51, 52, 25, 27), (21, 19, 52, 51), (3, 1, 19, 21), (1, 3, 8, 10), (15, 13, 10, 8), (6, 17, 15, 8), (3, 5, 6, 8), (5, 3, 21, 23), (51, 50, 23, 21), (50, 51, 27, 29), (57, 56, 29, 27), (32, 34, 40, 38), (36, 30, 32, 38), (54, 32, 30, 53), (54, 55, 34, 32), (55, 54, 26, 28), (53, 24, 26, 54), (48, 26, 24, 47), (48, 49, 28, 26), (49, 48, 20, 22), (47, 18, 20, 48), (18, 0, 2, 20), (2, 4, 22, 20), (4, 2, 9, 7), (0, 11, 9, 2), (9, 11, 12, 14), (9, 14, 16, 7)])
me_cube_003.use_remesh_preserve_volume = False
me_cube_003.use_remesh_preserve_attributes = False
me_cube_003.use_mirror_vertex_groups = False
me_cube_003.update()
me_cube_002 = bpy.data.meshes.new('Cube.002')
me_cube_002.from_pydata([(0.4165, 0.1706, 0.7512), (0.1143, 0.06134, 1.132), (-0.4165, 0.1706, 0.7512), (-0.1143, 0.06134, 1.132), (0.6983, 0.1582, 0.3155), (-0.6983, 0.1582, 0.3155), (0.6939, 0.1228, -0.2926), (-0.6939, 0.1228, -0.2926), (0.3783, -0.01406, -1.022), (-0.3783, -0.01406, -1.022), (0.07937, -0.2218, -1.448), (-0.07937, -0.2218, -1.448), (0.4606, 0.804, 0.8335), (0.1264, 0.6832, 1.255), (-0.4606, 0.804, 0.8335), (-0.1264, 0.6832, 1.255), (0.7724, 0.7903, 0.3516), (-0.7724, 0.7903, 0.3516), (0.7674, 0.7511, -0.3209), (-0.7674, 0.7511, -0.3209), (0.4184, 0.5998, -1.128), (-0.4184, 0.5998, -1.128), (0.08778, 0.37, -1.599), (-0.08778, 0.37, -1.599), (0.4756, 1.494, 0.8419), (0.1305, 1.37, 1.277), (-0.4756, 1.494, 0.8419), (-0.1305, 1.37, 1.277), (0.7974, 1.48, 0.3444), (-0.7974, 1.48, 0.3444), (0.7923, 1.44, -0.35), (-0.7923, 1.44, -0.35), (0.432, 1.283, -1.183), (-0.432, 1.283, -1.183), (0.09063, 1.046, -1.669), (-0.09063, 1.046, -1.669), (0.4333, 2.182, 0.7489), (0.1189, 2.069, 1.145), (-0.4333, 2.182, 0.7489), (-0.1189, 2.069, 1.145), (0.7266, 2.169, 0.2956), (-0.7266, 2.169, 0.2956), (0.7219, 2.132, -0.3371), (-0.7219, 2.132, -0.3371), (0.3936, 1.99, -1.096), (-0.3936, 1.99, -1.096), (0.08258, 1.774, -1.539), (-0.08258, 1.774, -1.539), (0.348, 2.782, 0.5525), (0.09551, 2.693, 0.8737), (-0.348, 2.782, 0.5525), (-0.09551, 2.693, 0.8737), (0.5835, 2.772, 0.1849), (-0.5835, 2.772, 0.1849), (0.5798, 2.743, -0.3281), (-0.5798, 2.743, -0.3281), (0.3161, 2.631, -0.9438), (-0.3161, 2.631, -0.9438), (0.06632, 2.461, -1.303), (-0.06632, 2.461, -1.303), (0.2828, 3.219, 0.2815), (0.07762, 3.15, 0.5315), (-0.2828, 3.219, 0.2815), (-0.07762, 3.15, 0.5315), (0.4742, 3.211, -0.004545), (-0.4742, 3.211, -0.004545), (0.4711, 3.189, -0.4038), (-0.4711, 3.189, -0.4038), (0.2569, 3.102, -0.8829), (-0.2569, 3.102, -0.8829), (0.05389, 2.969, -1.162), (-0.05389, 2.969, -1.162), (0.268, 3.682, -0.007662), (0.06581, 3.688, 0.1821), (-0.268, 3.682, -0.007662), (-0.06581, 3.688, 0.1821), (0.3629, 3.676, -0.2248), (-0.3629, 3.676, -0.2248), (0.3098, 3.659, -0.4707), (-0.3098, 3.659, -0.4707), (0.1689, 3.586, -0.7834), (-0.1689, 3.586, -0.7834), (0.04614, 3.52, -0.9956), (-0.04525, 3.52, -0.9956)], [], [(0, 1, 3, 2), (0, 2, 5, 4), (4, 5, 7, 6), (6, 7, 9, 8), (8, 9, 11, 10), (11, 9, 21, 23), (8, 10, 22, 20), (10, 11, 23, 22), (9, 7, 19, 21), (6, 8, 20, 18), (7, 5, 17, 19), (4, 6, 18, 16), (5, 2, 14, 17), (0, 4, 16, 12), (3, 1, 13, 15), (2, 3, 15, 14), (1, 0, 12, 13), (23, 21, 33, 35), (20, 22, 34, 32), (22, 23, 35, 34), (21, 19, 31, 33), (18, 20, 32, 30), (19, 17, 29, 31), (16, 18, 30, 28), (17, 14, 26, 29), (12, 16, 28, 24), (15, 13, 25, 27), (14, 15, 27, 26), (13, 12, 24, 25), (35, 33, 45, 47), (32, 34, 46, 44), (34, 35, 47, 46), (33, 31, 43, 45), (30, 32, 44, 42), (31, 29, 41, 43), (28, 30, 42, 40), (29, 26, 38, 41), (24, 28, 40, 36), (27, 25, 37, 39), (26, 27, 39, 38), (25, 24, 36, 37), (47, 45, 57, 59), (44, 46, 58, 56), (46, 47, 59, 58), (45, 43, 55, 57), (42, 44, 56, 54), (43, 41, 53, 55), (40, 42, 54, 52), (41, 38, 50, 53), (36, 40, 52, 48), (39, 37, 49, 51), (38, 39, 51, 50), (37, 36, 48, 49), (59, 57, 69, 71), (56, 58, 70, 68), (58, 59, 71, 70), (57, 55, 67, 69), (54, 56, 68, 66), (55, 53, 65, 67), (52, 54, 66, 64), (53, 50, 62, 65), (48, 52, 64, 60), (51, 49, 61, 63), (50, 51, 63, 62), (49, 48, 60, 61), (71, 69, 81, 83), (68, 70, 82, 80), (70, 71, 83, 82), (69, 67, 79, 81), (66, 68, 80, 78), (67, 65, 77, 79), (64, 66, 78, 76), (65, 62, 74, 77), (60, 64, 76, 72), (63, 61, 73, 75), (62, 63, 75, 74), (61, 60, 72, 73), (80, 81, 79, 78), (72, 74, 75, 73), (78, 79, 77, 76), (76, 77, 74, 72), (83, 81, 80, 82)])
me_cube_002.use_remesh_preserve_volume = False
me_cube_002.use_remesh_preserve_attributes = False
me_cube_002.use_mirror_vertex_groups = False
me_cube_002.update()
me_cube_001 = bpy.data.meshes.new('Cube.001')
me_cube_001.from_pydata([(1.0, -0.9061, 0.01221), (0.7645, -1.664, -0.09415), (0.4942, -1.026, 0.8602), (0.3609, -1.853, 0.572), (0.5382, -2.139, -0.2236), (0.2331, -2.475, 0.1284), (0.4488, -2.41, -0.3883), (0.1826, -2.627, -0.1618), (0.4177, -2.522, -0.4671), (0.1826, -2.702, -0.4427), (0.4449, -2.01, -0.4672), (0.4231, -2.319, -0.5363), (0.398, -2.056, -0.6669), (0.3707, -2.314, -0.7302), (0.3224, -2.09, -1.022), (0.297, -2.364, -0.8623), (0.1034, -2.299, -1.176), (0.09307, -2.539, -0.9675), (0.896, -0.7767, -0.2351), (0.6601, -1.535, -0.3414), (-0.9996, -0.9061, 0.01221), (-0.7637, -1.664, -0.09415), (-0.4933, -1.026, 0.8602), (-0.3601, -1.853, 0.572), (-0.5373, -2.139, -0.2236), (-0.2322, -2.475, 0.1284), (-0.448, -2.41, -0.3883), (-0.1817, -2.627, -0.1618), (-0.4169, -2.522, -0.4671), (-0.1817, -2.702, -0.4427), (-0.444, -2.01, -0.4672), (-0.4222, -2.319, -0.5363), (-0.3972, -2.056, -0.6669), (-0.3698, -2.314, -0.7302), (-0.3215, -2.09, -1.022), (-0.2961, -2.364, -0.8623), (-0.1025, -2.299, -1.176), (-0.0922, -2.539, -0.9675), (-0.8951, -0.7767, -0.2351), (-0.6592, -1.535, -0.3414), (0.3819, -1.79, -0.6354), (0.2551, -1.815, -0.9032), (-0.381, -1.79, -0.6354), (-0.2542, -1.815, -0.9032), (0.1521, -2.062, -1.069), (-0.1512, -2.062, -1.069), (0.1521, -1.79, -0.9758), (-0.1512, -1.79, -0.9758), (0.3819, -1.358, -0.6444), (0.2551, -1.417, -0.9069), (-0.381, -1.358, -0.6444), (-0.2542, -1.417, -0.9069), (0.1521, -1.401, -0.9821), (-0.1512, -1.401, -0.9821), (0.3819, -0.7465, -0.7707), (0.2551, -0.857, -1.016), (-0.381, -0.7465, -0.7707), (-0.2542, -0.857, -1.016), (0.1521, -0.8568, -1.093), (-0.1512, -0.8568, -1.093), (0.8707, -0.5877, 0.05992), (0.4302, -0.5748, 0.8298), (0.7798, -0.528, -0.1755), (-0.8699, -0.5877, 0.05992), (-0.4293, -0.5748, 0.8298), (-0.779, -0.528, -0.1755), (0.69, -0.3013, 0.09786), (0.3409, -0.346, 0.6701), (0.6179, -0.2814, -0.09353), (-0.6891, -0.3013, 0.09786), (-0.34, -0.346, 0.6701), (-0.6171, -0.2814, -0.09353), (0.17, -0.03074, 0.1392), (0.2588, -0.1123, 0.4215), (0.1523, -0.0779, 0.02009), (-0.1692, -0.03074, 0.1392), (-0.2579, -0.1123, 0.4215), (-0.1514, -0.0779, 0.02009), (0.6612, -0.7827, -0.335), (0.4872, -1.342, -0.4134), (-0.6603, -0.7827, -0.335), (-0.4863, -1.342, -0.4134), (0.5755, -0.5992, -0.291), (-0.5747, -0.5992, -0.291), (0.4561, -0.4173, -0.2305), (-0.4552, -0.4173, -0.2305), (0.1125, -0.2376, -0.1201), (-0.1116, -0.2376, -0.1201), (0.3577, -0.3912, -0.6446), (0.2308, -0.3673, -0.9126), (-0.4053, -0.3912, -0.6446), (-0.2784, -0.3673, -0.9126), (0.1278, -0.3294, -0.9794), (-0.1755, -0.3294, -0.9794), (0.3669, -0.16, -0.5637), (0.2401, -0.136, -0.8317), (-0.396, -0.16, -0.5637), (-0.2692, -0.136, -0.8317), (0.1371, -0.09816, -0.8985), (-0.1662, -0.09816, -0.8985), (0.3354, -0.1729, -0.312), (-0.3345, -0.1729, -0.312), (0.157, -0.1729, -0.1383), (-0.1561, -0.1729, -0.1383), (0.3499, -2.419, -0.4412), (0.3256, -2.507, -0.5026), (0.1424, -2.647, -0.4836), (0.3298, -2.349, -0.5565), (0.2889, -2.345, -0.7076), (0.2315, -2.384, -0.8105), (0.07263, -2.52, -0.8925), (-0.349, -2.419, -0.4412), (-0.3248, -2.507, -0.5026), (-0.1415, -2.647, -0.4836), (-0.3289, -2.349, -0.5565), (-0.2881, -2.345, -0.7076), (-0.2307, -2.384, -0.8105), (-0.07176, -2.52, -0.8925), (0.4219, -2.039, -0.2329), (-0.1726, -1.957, -0.09942), (0.1807, -2.306, -0.1921), (0.4102, -1.914, -0.3574), (0.3594, -1.906, -0.6373), (0.288, -1.979, -0.8281), (0.09025, -2.242, -0.9657), (-0.4174, -2.039, -0.2329), (0.1807, -1.957, -0.09942), (-0.1726, -2.306, -0.1921), (-0.4094, -1.914, -0.3574), (-0.3585, -1.906, -0.6373), (-0.2871, -1.979, -0.8281), (-0.08938, -2.242, -0.9657), (-0.1726, -1.667, -0.2083), (0.1807, -1.667, -0.2083), (0.2116, -1.76, -0.4132), (0.2265, -1.756, -0.5544), (0.1156, -1.792, -0.6506), (-0.2115, -1.76, -0.4132), (-0.2264, -1.756, -0.5544), (-0.1154, -1.792, -0.6506), (-0.1091, -1.643, -0.2902), (0.1138, -1.643, -0.2902), (0.0006462, -1.651, -0.4836), (0.3875, 0.186, -0.4432), (0.2426, 0.1898, -0.7429), (-0.4664, 0.1959, -0.4347), (-0.3274, 0.1963, -0.7373), (0.127, 0.2272, -0.8198), (-0.2125, 0.2311, -0.8164), (0.3552, 0.1951, -0.1609), (-0.3947, 0.2038, -0.1534), (0.1576, 0.2134, 0.03489), (-0.1929, 0.2174, 0.03837), (0.8714, -0.9659, 0.5265), (0.6562, -1.759, 0.3292), (0.3681, -2.519, -0.1847), (0.4497, -2.307, 0.04275), (0.3337, -2.626, -0.4549), (0.7584, -0.5812, 0.5352), (0.601, -0.3236, 0.4743), (0.2602, -2.591, -0.4931), (-0.8705, -0.9659, 0.5265), (-0.6553, -1.759, 0.3292), (-0.3672, -2.519, -0.1847), (-0.4488, -2.307, 0.04275), (-0.3328, -2.626, -0.4549), (-0.7576, -0.5812, 0.5352), (-0.6001, -0.3236, 0.4743), (-0.2593, -2.591, -0.4931)], [], [(153, 154, 1, 0), (156, 5, 7, 155), (154, 3, 5, 156), (155, 7, 9, 157), (4, 6, 11, 10), (10, 11, 13, 12), (12, 13, 15, 14), (14, 15, 17, 16), (78, 79, 48, 54), (0, 1, 19, 18), (161, 20, 21, 162), (164, 163, 27, 25), (162, 164, 25, 23), (163, 165, 29, 27), (24, 30, 31, 26), (30, 32, 33, 31), (32, 34, 35, 33), (34, 36, 37, 35), (50, 42, 30, 81), (20, 38, 39, 21), (16, 17, 37, 36), (9, 7, 27, 29), (5, 25, 27, 7), (3, 23, 25, 5), (3, 2, 22, 23), (34, 32, 42, 43), (12, 14, 41, 40), (16, 36, 45, 44), (44, 45, 47, 46), (16, 44, 14), (34, 45, 36), (14, 44, 46, 41), (43, 47, 45, 34), (47, 43, 51, 53), (41, 46, 52, 49), (46, 47, 53, 52), (43, 42, 50, 51), (40, 41, 49, 48), (53, 51, 57, 59), (49, 52, 58, 55), (52, 53, 59, 58), (51, 50, 56, 57), (48, 49, 55, 54), (22, 2, 61, 64), (38, 20, 63, 65), (161, 22, 64, 166), (0, 18, 62, 60), (153, 0, 60, 158), (64, 61, 67, 70), (65, 63, 69, 71), (166, 64, 70, 167), (60, 62, 68, 66), (158, 60, 66, 159), (70, 67, 73, 76), (71, 69, 75, 77), (72, 73, 66), (66, 68, 74, 72), (75, 69, 76), (72, 75, 76, 73), (72, 74, 77, 75), (73, 67, 159), (70, 76, 167), (77, 74, 86, 87), (74, 68, 84, 86), (71, 77, 87, 85), (68, 62, 82, 84), (65, 71, 85, 83), (62, 18, 78, 82), (38, 65, 83, 80), (39, 38, 80, 81), (18, 19, 79, 78), (48, 79, 10, 40), (30, 42, 32), (12, 40, 10), (79, 19, 10), (1, 4, 10, 19), (21, 39, 30, 24), (39, 81, 30), (80, 56, 50, 81), (59, 57, 91, 93), (55, 58, 92, 89), (58, 59, 93, 92), (57, 56, 90, 91), (54, 55, 89, 88), (54, 88, 82, 78), (56, 80, 83, 90), (93, 91, 97, 99), (89, 92, 98, 95), (92, 93, 99, 98), (91, 90, 96, 97), (88, 89, 95, 94), (84, 82, 88), (83, 85, 90), (87, 86, 102, 103), (86, 84, 100, 102), (85, 87, 103, 101), (94, 100, 84, 88), (90, 85, 101, 96), (9, 29, 113, 106), (37, 17, 110, 117), (35, 37, 117, 116), (33, 35, 116, 115), (31, 33, 115, 114), (26, 31, 114, 111), (28, 26, 111, 112), (165, 28, 112, 168), (17, 15, 109, 110), (15, 13, 108, 109), (13, 11, 107, 108), (11, 6, 104, 107), (6, 8, 105, 104), (157, 9, 106, 160), (106, 113, 127, 120), (117, 110, 124, 131), (116, 117, 131, 130), (115, 116, 130, 129), (114, 115, 129, 128), (111, 114, 128, 125), (119, 127, 125), (126, 119, 132, 133), (110, 109, 123, 124), (109, 108, 122, 123), (108, 107, 121, 122), (107, 104, 118, 121), (120, 127, 119, 126), (124, 123, 130, 131), (120, 118, 104, 106), (113, 111, 125, 127), (112, 111, 168), (105, 160, 104), (120, 126, 118), (128, 132, 119, 125), (133, 121, 118, 126), (121, 133, 141, 134), (132, 128, 137, 140), (129, 130, 139, 138), (128, 129, 138, 137), (130, 123, 136, 139), (123, 122, 135, 136), (122, 121, 134, 135), (133, 132, 140, 141), (134, 141, 142), (140, 137, 142), (138, 139, 142), (137, 138, 142), (139, 136, 142), (136, 135, 142), (135, 134, 142), (141, 140, 142), (96, 101, 150, 145), (100, 94, 143, 149), (103, 102, 151, 152), (102, 100, 149, 151), (101, 103, 152, 150), (99, 97, 146, 148), (95, 98, 147, 144), (98, 99, 148, 147), (97, 96, 145, 146), (94, 95, 144, 143), (2, 3, 154, 153), (4, 156, 155, 6), (1, 154, 156, 4), (6, 155, 157, 8), (2, 153, 158, 61), (61, 158, 159, 67), (8, 157, 160, 105), (22, 161, 162, 23), (24, 26, 163, 164), (21, 24, 164, 162), (26, 28, 165, 163), (20, 161, 166, 63), (63, 166, 167, 69), (29, 165, 168, 113), (159, 66, 73), (167, 76, 69), (111, 113, 168), (104, 160, 106)])
me_cube_001.use_remesh_preserve_volume = False
me_cube_001.use_remesh_preserve_attributes = False
me_cube_001.use_mirror_vertex_groups = False
me_cube_001.update()

# ---- objects
ob_armleft = bpy.data.objects.new('ArmLeft', me_cylinder_006)
ob_armright = bpy.data.objects.new('ArmRight', me_cylinder_005)
ob_frontlegleft = bpy.data.objects.new('FrontLegLeft', me_cylinder_004)
ob_frontlegright = bpy.data.objects.new('FrontLegRight', me_cylinder_003)
ob_hindlegleft = bpy.data.objects.new('HindLegLeft', me_cylinder_002)
ob_hindlegright = bpy.data.objects.new('HindLegRight', me_cylinder_001)
ob_tail = bpy.data.objects.new('Tail', me_cube_003)
ob_body = bpy.data.objects.new('Body', me_cube_002)
ob_head = bpy.data.objects.new('Head', me_cube_001)

# ---- transforms, parenting, visibility, modifiers, constraints
ob_armleft.location = (0.0, 0.0, 0.0)
ob_armleft.lineart.crease_threshold = 0.0
ob_armright.location = (0.0, 0.0, 0.0)
ob_armright.lineart.crease_threshold = 0.0
ob_frontlegleft.location = (0.0, 0.0, 0.0)
ob_frontlegleft.lineart.crease_threshold = 0.0
ob_frontlegright.location = (0.0, 0.0, 0.0)
ob_frontlegright.lineart.crease_threshold = 0.0
ob_hindlegleft.location = (0.0, 0.0, 0.0)
ob_hindlegleft.lineart.crease_threshold = 0.0
ob_hindlegright.location = (0.0, 0.0, 0.0)
ob_hindlegright.lineart.crease_threshold = 0.0
ob_tail.location = (0.0, 0.0, 0.0)
ob_tail.lineart.crease_threshold = 0.0
ob_body.location = (0.0, 0.0, 0.0)
ob_body.lineart.crease_threshold = 0.0
ob_head.location = (0.0, 0.0, 0.0)
ob_head.lineart.crease_threshold = 0.0

# ---- collection membership
col_collection_1.objects.link(ob_armleft)
col_collection_1.objects.link(ob_armright)
col_collection_1.objects.link(ob_frontlegleft)
col_collection_1.objects.link(ob_frontlegright)
col_collection_1.objects.link(ob_hindlegleft)
col_collection_1.objects.link(ob_hindlegright)
col_collection_1.objects.link(ob_tail)
col_collection_1.objects.link(ob_body)
col_collection_1.objects.link(ob_head)

# ---- scene / render settings (as saved in the file)
scene.frame_start = 1; scene.frame_end = 250; scene.frame_set(2)
scene.render.engine = 'BLENDER_EEVEE_NEXT'
scene.render.resolution_percentage = 50
scene.render.dither_intensity = 0.0
scene.cycles.use_denoising = False
scene.cycles.samples = 10
scene.cycles.sampling_pattern = 'TABULATED_SOBOL'
scene.cycles.light_sampling_threshold = 0.0
scene.cycles.use_adaptive_sampling = False
scene.cycles.use_light_tree = False
scene.cycles.blur_glossy = 0.0
scene.cycles.pixel_filter_type = 'GAUSSIAN'
scene.cycles.sample_clamp_indirect = 0.0
scene.view_settings.view_transform = 'Standard'
bpy.context.view_layer.update()

# ---- added for rendering (the .blend has no active camera and no usable light): camera, sun
cam_auto = bpy.data.cameras.new('AutoCamera')
cam_auto.lens = 50.0
cam_auto.sensor_width = 36.0
cam_auto.clip_end = 1000.0
ob_auto_camera = bpy.data.objects.new('AutoCamera', cam_auto)
scene.collection.objects.link(ob_auto_camera)
ob_auto_camera.location = (14.1296, -14.1908, 9.61015)
ob_auto_camera.rotation_euler = (1.09748, -7.21219e-08, 0.694738)
scene.camera = ob_auto_camera
light_auto_sun = bpy.data.lights.new('AutoSun', 'SUN')
light_auto_sun.energy = 3.0
light_auto_sun.angle = 0.0523599
ob_auto_sun = bpy.data.objects.new('AutoSun', light_auto_sun)
scene.collection.objects.link(ob_auto_sun)
ob_auto_sun.rotation_euler = (0.872665, 0.174533, 0.523599)
bpy.context.view_layer.update()
